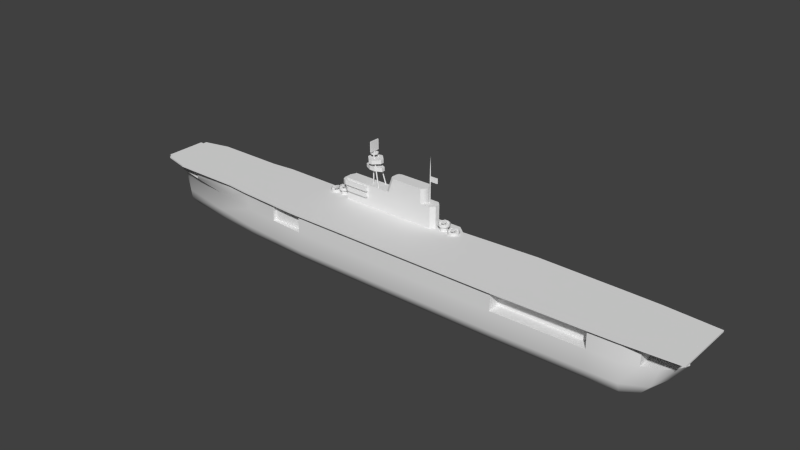 # Source: yorktown.blend  (saved by Blender 2.69.0; exported with 4.5.12 LTS)
import bpy
from mathutils import Matrix  # noqa: F401  (used for matrix-valued properties, if any)

bpy.ops.wm.read_factory_settings(use_empty=True)
scene = bpy.context.scene
scene.name = 'Scene'

# ---- collections
col_collection_1 = bpy.data.collections.new('Collection 1'); scene.collection.children.link(col_collection_1)

# ---- materials (node trees are filled in below, after node groups)
mat_material_texture = bpy.data.materials.new('Material Texture')
mat_material_texture.alpha_threshold = 0.0
mat_material_texture.use_transparent_shadow = False
mat_material_texture.roughness = 0.5
mat_material_texture.line_color = (0.0, 0.0, 0.0, 1.0)

# ---- material node trees

# ---- world
world_world = bpy.data.worlds.new('World'); scene.world = world_world
world_world.color = (0.05088, 0.05088, 0.05088)
world_world.use_sun_shadow = False
world_world.sun_shadow_jitter_overblur = 0.0
world_world.cycles.sampling_method = 'MANUAL'
world_world.cycles.sample_map_resolution = 256

# ---- meshes
me_cube_010 = bpy.data.meshes.new('Cube.010')
me_cube_010.from_pydata([(-110.4, -8.0, 13.8), (-110.4, 8.0, 13.8), (113.0, 10.5, 13.8), (113.0, -10.5, 13.8), (-110.4, -8.0, 15.4), (-110.4, 8.0, 15.4), (113.0, 10.5, 15.4), (113.0, -10.5, 15.4), (-100.0, 10.5, 15.4), (-100.0, 10.5, 13.8), (-100.0, -10.5, 15.4), (-100.0, -10.5, 13.8), (-73.2, 10.5, 15.4), (-73.2, -10.5, 13.8), (-73.2, 10.5, 13.8), (-73.2, -10.5, 15.4), (-64.2, 11.4, 15.4), (-64.2, -11.4, 13.8), (-64.2, 11.4, 13.8), (-64.2, -11.4, 15.4), (-40.1, 12.7, 15.4), (-40.1, -12.7, 13.8), (-40.1, 12.7, 13.8), (-40.1, -12.7, 15.4), (-36.1, 15.6, 15.4), (-36.1, 15.6, 13.8), (-36.1, -12.8, 15.4), (83.0, 12.1, 15.4), (83.0, -12.1, 13.8), (83.0, 12.1, 13.8), (83.0, -12.1, 15.4), (48.0, 12.8, 15.4), (48.0, -12.8, 13.8), (48.0, 12.8, 13.8), (48.0, -12.8, 15.4), (18.2, 12.8, 15.4), (18.2, -12.8, 13.8), (18.2, 12.8, 13.8), (18.2, -12.8, 15.4), (15.1, 15.4, 15.4), (15.1, -12.8, 13.8), (15.1, 15.4, 13.8), (15.1, -12.8, 15.4), (94.4, 11.8, 15.4), (94.4, -11.8, 13.8), (94.4, -11.8, 15.4), (-110.5, 9.493, 14.8), (-110.5, 9.493, 15.4), (-100.1, 11.99, 15.4), (-100.1, 11.99, 14.8), (-73.35, 11.99, 15.4), (-73.35, 11.99, 14.8), (-64.35, 12.89, 15.4), (-64.35, 12.89, 14.8), (-111.9, -8.0, 14.8), (-111.9, 8.0, 14.8), (-111.9, -8.0, 15.4), (-111.9, 8.0, 15.4), (-110.4, -9.499, 14.8), (115.0, -12.0, 14.8), (-110.4, -9.499, 15.4), (115.0, -12.0, 15.4), (-100.0, -12.0, 15.4), (-100.0, -12.0, 14.8), (-73.24, -12.0, 14.8), (-73.24, -12.0, 15.4), (-64.24, -12.9, 14.8), (-64.24, -12.9, 15.4), (-40.14, -14.2, 14.8), (-40.14, -14.2, 15.4), (-36.14, -14.3, 14.8), (-36.14, -14.3, 15.4), (82.96, -13.6, 14.8), (82.96, -13.6, 15.4), (47.96, -14.3, 14.8), (47.96, -14.3, 15.4), (18.16, -14.3, 14.8), (18.16, -14.3, 15.4), (15.06, -14.3, 14.8), (15.06, -14.3, 15.4), (94.36, -13.3, 14.8), (94.36, -13.3, 15.4), (115.0, 12.0, 14.8), (115.0, 12.0, 15.4), (83.04, 13.6, 15.4), (83.04, 13.6, 14.8), (48.04, 14.3, 15.4), (48.04, 14.3, 14.8), (94.44, 13.3, 15.4), (94.44, 13.3, 14.8), (83.0, 8.0, 13.8), (83.0, -8.0, 13.8), (48.0, 8.0, 13.8), (48.0, -8.0, 13.8), (-36.1, 12.8, 13.8), (-36.1, -12.8, 13.8), (0.0, 12.8, 13.8), (-95.0, -9.0, 13.8), (-95.0, 9.0, 13.8), (-50.0, -11.85, 13.8), (-50.0, 11.85, 13.8), (94.4, 11.8, 13.8), (100.0, 9.6, 13.8), (100.0, -9.6, 13.8), (-106.3, 0.0, 13.8), (-106.3, -5.0, 13.8), (-106.3, 5.0, 13.8), (-95.0, 5.0, 13.8), (-95.0, -5.0, 13.8), (-36.1, 10.5, 13.8), (-36.1, -10.5, 13.8), (100.0, 0.0, 13.8), (-50.0, 10.5, 13.8), (-50.0, -10.5, 13.8), (0.0, 15.45, 15.4), (0.0, 15.45, 13.8), (0.0, -12.8, 15.4), (0.0, -14.3, 14.8), (0.0, -14.3, 15.4), (0.0, -12.8, 13.8)], [], [(1, 0, 54, 55), (38, 42, 79, 77), (10, 8, 5, 4), (18, 14, 51, 53), (116, 26, 71, 118), (15, 12, 8, 10), (4, 5, 57, 56), (34, 38, 77, 75), (19, 16, 12, 15), (0, 4, 56, 54), (23, 20, 16, 19), (52, 20, 22, 53), (26, 24, 20, 23), (20, 24, 25, 22), (36, 32, 74, 76), (116, 114, 24, 26), (26, 23, 69, 71), (45, 43, 27, 30), (10, 4, 60, 62), (30, 27, 31, 34), (28, 44, 80, 72), (27, 43, 88, 84), (34, 31, 35, 38), (39, 35, 37, 41), (68, 66, 99), (38, 35, 39, 42), (114, 39, 41, 115), (45, 30, 73, 81), (7, 6, 43, 45), (47, 48, 49, 46), (48, 50, 51, 49), (50, 52, 53, 51), (16, 20, 52), (12, 16, 52, 50), (14, 9, 49, 51), (8, 12, 50, 48), (5, 8, 48, 47), (9, 1, 46, 49), (1, 5, 47, 46), (22, 100, 53), (5, 1, 55, 57), (56, 57, 55, 54), (62, 60, 58, 63), (65, 62, 63, 64), (67, 65, 64, 66), (69, 67, 66, 68), (71, 69, 68, 70), (118, 71, 70, 117), (81, 73, 72, 80), (73, 75, 74, 72), (75, 77, 76, 74), (77, 79, 78, 76), (61, 81, 80, 59), (0, 11, 63, 58), (40, 36, 76, 78), (30, 34, 75, 73), (32, 28, 72, 74), (4, 0, 58, 60), (44, 3, 59, 80), (15, 10, 62, 65), (11, 13, 64, 63), (19, 15, 65, 67), (13, 17, 66, 64), (7, 45, 81, 61), (23, 19, 67, 69), (88, 83, 82, 89), (86, 84, 85, 87), (35, 86, 87, 37), (84, 88, 89, 85), (35, 31, 86), (29, 33, 87, 85), (31, 27, 84, 86), (43, 6, 83, 88), (33, 37, 87), (83, 61, 59, 82), (6, 7, 61, 83), (11, 108, 97), (107, 9, 98), (100, 18, 53), (112, 100, 109), (100, 22, 109), (109, 22, 94), (22, 25, 94), (94, 25, 96), (115, 41, 96), (37, 96, 41), (102, 101, 2), (95, 21, 110), (111, 102, 2), (3, 111, 2), (111, 3, 103), (59, 3, 2, 82), (21, 68, 99), (21, 95, 70, 68), (101, 29, 85, 89), (119, 40, 78, 117), (2, 101, 89, 82), (14, 98, 9), (13, 11, 97), (29, 90, 92, 33), (44, 103, 3), (28, 32, 93, 91), (21, 99, 110), (99, 113, 110), (11, 105, 108), (9, 107, 106), (1, 9, 106), (0, 105, 11), (106, 104, 1), (1, 104, 0), (105, 0, 104), (99, 66, 17), (42, 116, 118, 79), (42, 39, 114, 116), (24, 114, 115, 25), (79, 118, 117, 78), (95, 119, 117, 70), (25, 115, 96)])
_uv = me_cube_010.uv_layers.new(name='UVMap')
_uv.uv.foreach_set('vector', [0.05422, 0.1908, 0.05422, 0.1908, 0.04816, 0.1948, 0.04816, 0.1948, 0.5733, 0.1972, 0.5607, 0.1972, 0.5606, 0.1972, 0.5731, 0.1972, 0.1843, 0.7824, 0.1843, 0.952, 0.1004, 0.9318, 0.1004, 0.8026, 0.2407, 0.1908, 0.2044, 0.1908, 0.2038, 0.1948, 0.2401, 0.1948, 0.4998, 0.1972, 0.3541, 0.1972, 0.3539, 0.1972, 0.4998, 0.1972, 0.4006, 0.7824, 0.4006, 0.952, 0.1843, 0.952, 0.1843, 0.7824, 0.05422, 0.1972, 0.05422, 0.1972, 0.04816, 0.1972, 0.04816, 0.1972, 0.6935, 0.1972, 0.5733, 0.1972, 0.5731, 0.1972, 0.6934, 0.1972, 0.4733, 0.7752, 0.4733, 0.9592, 0.4006, 0.952, 0.4006, 0.7824, 0.05422, 0.1908, 0.05422, 0.1972, 0.04816, 0.1972, 0.04816, 0.1948, 0.6678, 0.7647, 0.6678, 0.9697, 0.4733, 0.9592, 0.4733, 0.7752, 0.2401, 0.1972, 0.338, 0.1972, 0.338, 0.1908, 0.2401, 0.1948, 0.7001, 0.7639, 0.7001, 0.9931, 0.6678, 0.9697, 0.6678, 0.7647, 0.338, 0.1972, 0.3541, 0.1972, 0.3541, 0.1908, 0.338, 0.1908, 0.5733, 0.1908, 0.6935, 0.1908, 0.6934, 0.1948, 0.5731, 0.1948, 0.9915, 0.7639, 0.9915, 0.9919, 0.7001, 0.9931, 0.7001, 0.7639, 0.3541, 0.1972, 0.338, 0.1972, 0.3378, 0.1972, 0.3539, 0.1972, 0.8397, 0.5223, 0.8397, 0.7128, 0.7477, 0.7152, 0.7477, 0.5199, 0.09619, 0.1972, 0.05422, 0.1972, 0.05405, 0.1972, 0.09602, 0.1972, 0.7477, 0.5199, 0.7477, 0.7152, 0.4652, 0.7209, 0.4652, 0.5142, 0.8348, 0.1908, 0.8808, 0.1908, 0.8806, 0.1948, 0.8346, 0.1948, 0.8348, 0.1972, 0.8808, 0.1972, 0.881, 0.1972, 0.835, 0.1972, 0.4652, 0.5142, 0.4652, 0.7209, 0.2246, 0.7209, 0.2246, 0.5142, 0.5607, 0.1972, 0.5733, 0.1972, 0.5733, 0.1908, 0.5607, 0.1908, 0.3378, 0.1948, 0.2405, 0.1948, 0.298, 0.1908, 0.2246, 0.5142, 0.2246, 0.7209, 0.1996, 0.7419, 0.1996, 0.5142, 0.4998, 0.1972, 0.5607, 0.1972, 0.5607, 0.1908, 0.4998, 0.1908, 0.8808, 0.1972, 0.8348, 0.1972, 0.8346, 0.1972, 0.8806, 0.1972, 0.9899, 0.5328, 0.9899, 0.7023, 0.8397, 0.7128, 0.8397, 0.5223, 0.05363, 0.1972, 0.0956, 0.1972, 0.0956, 0.1948, 0.05363, 0.1948, 0.0956, 0.1972, 0.2038, 0.1972, 0.2038, 0.1948, 0.0956, 0.1948, 0.2038, 0.1972, 0.2401, 0.1972, 0.2401, 0.1948, 0.2038, 0.1948, 0.2407, 0.1972, 0.338, 0.1972, 0.2401, 0.1972, 0.2044, 0.1972, 0.2407, 0.1972, 0.2401, 0.1972, 0.2038, 0.1972, 0.2044, 0.1908, 0.09619, 0.1908, 0.0956, 0.1948, 0.2038, 0.1948, 0.09619, 0.1972, 0.2044, 0.1972, 0.2038, 0.1972, 0.0956, 0.1972, 0.05422, 0.1972, 0.09619, 0.1972, 0.0956, 0.1972, 0.05363, 0.1972, 0.09619, 0.1908, 0.05422, 0.1908, 0.05363, 0.1948, 0.0956, 0.1948, 0.05422, 0.1908, 0.05422, 0.1972, 0.05363, 0.1972, 0.05363, 0.1948, 0.338, 0.1908, 0.298, 0.1908, 0.2401, 0.1948, 0.05422, 0.1972, 0.05422, 0.1908, 0.04816, 0.1948, 0.04816, 0.1972, 0.04816, 0.1972, 0.04816, 0.1972, 0.04816, 0.1948, 0.04816, 0.1948, 0.09602, 0.1972, 0.05405, 0.1972, 0.05405, 0.1948, 0.09602, 0.1948, 0.2042, 0.1972, 0.09602, 0.1972, 0.09602, 0.1948, 0.2042, 0.1948, 0.2405, 0.1972, 0.2042, 0.1972, 0.2042, 0.1948, 0.2405, 0.1948, 0.3378, 0.1972, 0.2405, 0.1972, 0.2405, 0.1948, 0.3378, 0.1948, 0.3539, 0.1972, 0.3378, 0.1972, 0.3378, 0.1948, 0.3539, 0.1948, 0.4998, 0.1972, 0.3539, 0.1972, 0.3539, 0.1948, 0.4998, 0.1948, 0.8806, 0.1972, 0.8346, 0.1972, 0.8346, 0.1948, 0.8806, 0.1948, 0.8346, 0.1972, 0.6934, 0.1972, 0.6934, 0.1948, 0.8346, 0.1948, 0.6934, 0.1972, 0.5731, 0.1972, 0.5731, 0.1948, 0.6934, 0.1948, 0.5731, 0.1972, 0.5606, 0.1972, 0.5606, 0.1948, 0.5731, 0.1948, 0.9639, 0.1972, 0.8806, 0.1972, 0.8806, 0.1948, 0.9639, 0.1948, 0.05422, 0.1908, 0.09619, 0.1908, 0.09602, 0.1948, 0.05405, 0.1948, 0.5607, 0.1908, 0.5733, 0.1908, 0.5731, 0.1948, 0.5606, 0.1948, 0.8348, 0.1972, 0.6935, 0.1972, 0.6934, 0.1972, 0.8346, 0.1972, 0.6935, 0.1908, 0.8348, 0.1908, 0.8346, 0.1948, 0.6934, 0.1948, 0.05422, 0.1972, 0.05422, 0.1908, 0.05405, 0.1948, 0.05405, 0.1972, 0.8808, 0.1908, 0.9559, 0.1908, 0.9639, 0.1948, 0.8806, 0.1948, 0.2044, 0.1972, 0.09619, 0.1972, 0.09602, 0.1972, 0.2042, 0.1972, 0.09619, 0.1908, 0.2044, 0.1908, 0.2042, 0.1948, 0.09602, 0.1948, 0.2407, 0.1972, 0.2044, 0.1972, 0.2042, 0.1972, 0.2405, 0.1972, 0.2044, 0.1908, 0.2407, 0.1908, 0.2405, 0.1948, 0.2042, 0.1948, 0.9559, 0.1972, 0.8808, 0.1972, 0.8806, 0.1972, 0.9639, 0.1972, 0.338, 0.1972, 0.2407, 0.1972, 0.2405, 0.1972, 0.3378, 0.1972, 0.881, 0.1972, 0.9639, 0.1972, 0.9639, 0.1948, 0.881, 0.1948, 0.6937, 0.1972, 0.835, 0.1972, 0.835, 0.1948, 0.6937, 0.1948, 0.5733, 0.1972, 0.6937, 0.1972, 0.6937, 0.1948, 0.5733, 0.1908, 0.835, 0.1972, 0.881, 0.1972, 0.881, 0.1948, 0.835, 0.1948, 0.5733, 0.1972, 0.6935, 0.1972, 0.6937, 0.1972, 0.8348, 0.1908, 0.6935, 0.1908, 0.6937, 0.1948, 0.835, 0.1948, 0.6935, 0.1972, 0.8348, 0.1972, 0.835, 0.1972, 0.6937, 0.1972, 0.8808, 0.1972, 0.9559, 0.1972, 0.9639, 0.1972, 0.881, 0.1972, 0.6935, 0.1908, 0.5733, 0.1908, 0.6937, 0.1948, 0.9639, 0.1972, 0.9639, 0.1972, 0.9639, 0.1948, 0.9639, 0.1948, 0.9559, 0.1972, 0.9559, 0.1972, 0.9639, 0.1972, 0.9639, 0.1972, 0.09619, 0.2439, 0.1164, 0.2439, 0.1164, 0.2439, 0.1164, 0.2439, 0.09619, 0.2439, 0.1164, 0.2439, 0.298, 0.1908, 0.2407, 0.1908, 0.2401, 0.1948, 0.298, 0.2439, 0.298, 0.2439, 0.3541, 0.2439, 0.298, 0.2439, 0.338, 0.2439, 0.3541, 0.2439, 0.3541, 0.2439, 0.338, 0.2439, 0.3541, 0.2439, 0.338, 0.2439, 0.3541, 0.2439, 0.3541, 0.2439, 0.3541, 0.2439, 0.3541, 0.2439, 0.4998, 0.2439, 0.4998, 0.2439, 0.5607, 0.2439, 0.4998, 0.2439, 0.5733, 0.2439, 0.4998, 0.2439, 0.5607, 0.2439, 0.9034, 0.2439, 0.8808, 0.2439, 0.9559, 0.2439, 0.3541, 0.2439, 0.338, 0.2439, 0.3541, 0.2439, 0.9034, 0.2439, 0.9034, 0.2439, 0.9559, 0.2439, 0.9559, 0.2439, 0.9034, 0.2439, 0.9559, 0.2439, 0.9034, 0.2439, 0.9559, 0.2439, 0.9034, 0.2439, 0.9639, 0.1948, 0.9559, 0.1908, 0.9559, 0.1908, 0.9639, 0.1948, 0.338, 0.1908, 0.3378, 0.1948, 0.298, 0.1908, 0.338, 0.1908, 0.3541, 0.1908, 0.3539, 0.1948, 0.3378, 0.1948, 0.8808, 0.1908, 0.8348, 0.1908, 0.835, 0.1948, 0.881, 0.1948, 0.4998, 0.1908, 0.5607, 0.1908, 0.5606, 0.1948, 0.4998, 0.1948, 0.9559, 0.1908, 0.8808, 0.1908, 0.881, 0.1948, 0.9639, 0.1948, 0.2044, 0.2439, 0.1164, 0.2439, 0.09619, 0.2439, 0.2044, 0.2439, 0.09619, 0.2439, 0.1164, 0.2439, 0.8348, 0.2439, 0.8348, 0.2439, 0.6935, 0.2439, 0.6935, 0.2439, 0.8808, 0.2439, 0.9034, 0.2439, 0.9559, 0.2439, 0.8348, 0.2439, 0.6935, 0.2439, 0.6935, 0.2439, 0.8348, 0.2439, 0.338, 0.2439, 0.298, 0.2439, 0.3541, 0.2439, 0.298, 0.2439, 0.298, 0.2439, 0.3541, 0.2439, 0.09619, 0.2439, 0.07076, 0.2439, 0.1164, 0.2439, 0.09619, 0.2439, 0.1164, 0.2439, 0.07076, 0.2439, 0.05422, 0.2439, 0.09619, 0.2439, 0.07076, 0.2439, 0.05422, 0.2439, 0.07076, 0.2439, 0.09619, 0.2439, 0.07076, 0.2439, 0.07076, 0.2439, 0.05422, 0.2439, 0.05422, 0.2439, 0.07076, 0.2439, 0.05422, 0.2439, 0.07076, 0.2439, 0.05422, 0.2439, 0.07076, 0.2439, 0.298, 0.1908, 0.2405, 0.1948, 0.2407, 0.1908, 0.5607, 0.1972, 0.4998, 0.1972, 0.4998, 0.1972, 0.5606, 0.1972, 0.1996, 0.5142, 0.1996, 0.7419, 0.07774, 0.7423, 0.07774, 0.5142, 0.3541, 0.1972, 0.4998, 0.1972, 0.4998, 0.1908, 0.3541, 0.1908, 0.5606, 0.1972, 0.4998, 0.1972, 0.4998, 0.1948, 0.5606, 0.1948, 0.3541, 0.1908, 0.4998, 0.1908, 0.4998, 0.1948, 0.3539, 0.1948, 0.3541, 0.2439, 0.4998, 0.2439, 0.4998, 0.2439])
me_cube_010.materials.append(mat_material_texture)
me_cube_010.use_remesh_preserve_volume = False
me_cube_010.use_remesh_preserve_attributes = False
me_cube_010.use_mirror_vertex_groups = False
me_cube_010.update()
me_cube_009 = bpy.data.meshes.new('Cube.009')
me_cube_009.from_pydata([(-20.0, 10.25, 23.8), (-20.0, 10.25, 35.5), (-19.78, 10.12, 23.8), (-19.78, 10.12, 35.5), (-19.78, 9.875, 23.8), (-19.78, 9.875, 35.5), (-20.0, 9.75, 23.8), (-20.0, 9.75, 35.5), (-20.22, 9.875, 23.8), (-20.22, 9.875, 35.5), (-20.22, 10.12, 23.8), (-20.22, 10.12, 35.5), (-30.6, 7.5, 15.4), (-30.6, 12.5, 15.4), (-30.6, 7.5, 19.0), (-30.6, 12.5, 19.0), (-20.7, 12.5, 19.0), (-20.7, 12.5, 15.4), (-20.7, 7.5, 19.0), (-20.7, 7.5, 15.4), (-30.6, 7.5, 20.5), (-30.6, 12.5, 20.5), (-20.7, 12.5, 20.5), (-20.7, 7.5, 20.5), (-30.6, 7.5, 21.3), (-30.6, 12.5, 21.3), (-20.7, 12.5, 21.3), (-20.7, 7.5, 21.3), (-30.6, 7.5, 23.0), (-30.6, 12.5, 23.0), (-20.7, 12.5, 23.0), (-20.7, 7.5, 23.0), (-30.6, 7.5, 23.8), (-30.6, 12.5, 23.8), (-20.7, 12.5, 23.8), (-20.7, 7.5, 23.8), (-12.4, 12.5, 15.4), (-12.4, 7.5, 15.4), (-12.4, 12.5, 23.0), (-12.4, 7.5, 23.0), (-20.7, 13.5, 23.0), (4.9, 12.5, 15.4), (4.9, 7.5, 15.4), (4.9, 12.5, 23.0), (4.9, 7.5, 23.0), (-20.7, 13.5, 21.3), (-20.7, 13.5, 20.5), (-20.7, 13.5, 19.0), (-12.4, 11.04, 23.8), (-10.86, 12.5, 23.8), (-20.7, 6.5, 20.5), (-12.4, 12.5, 23.8), (-11.91, 12.07, 23.8), (-10.86, 7.5, 23.8), (-12.4, 8.955, 23.8), (-12.4, 7.5, 23.8), (-11.91, 7.926, 23.8), (3.445, 12.5, 23.8), (4.9, 11.04, 23.8), (4.9, 12.5, 23.8), (-20.7, 6.5, 19.0), (4.474, 12.07, 23.8), (4.9, 8.955, 23.8), (3.445, 7.5, 23.8), (4.9, 7.5, 23.8), (4.474, 7.926, 23.8), (-8.858, 12.5, 29.5), (-10.4, 11.04, 29.5), (-9.948, 12.07, 29.5), (-10.4, 8.955, 29.5), (-8.858, 7.5, 29.5), (-9.948, 7.926, 29.5), (4.9, 11.04, 29.5), (3.445, 12.5, 29.5), (4.474, 12.07, 29.5), (3.445, 7.5, 29.5), (4.9, 8.955, 29.5), (4.474, 7.926, 29.5), (-20.7, 6.5, 21.3), (-20.7, 6.5, 23.0), (-30.6, 13.5, 23.0), (-32.6, 11.5, 23.0), (-32.01, 12.91, 23.0), (-32.6, 11.5, 21.3), (-30.6, 13.5, 21.3), (-32.01, 12.91, 21.3), (-30.6, 6.5, 21.3), (-32.6, 8.5, 21.3), (-32.01, 7.086, 21.3), (-32.6, 8.5, 23.0), (-30.6, 6.5, 23.0), (-32.01, 7.086, 23.0), (-29.6, 13.5, 20.5), (-31.6, 11.5, 20.5), (-31.01, 12.91, 20.5), (-31.6, 11.5, 19.0), (-29.6, 13.5, 19.0), (-31.01, 12.91, 19.0), (-31.6, 8.5, 20.5), (-29.6, 6.5, 20.5), (-31.01, 7.086, 20.5), (-29.6, 6.5, 19.0), (-31.6, 8.5, 19.0), (-31.01, 7.086, 19.0), (7.6, 12.5, 15.4), (9.1, 11.0, 15.4), (9.1, 9.0, 15.4), (7.6, 7.5, 15.4), (9.1, 11.0, 23.0), (7.6, 12.5, 23.0), (9.1, 9.0, 23.0), (7.6, 7.5, 23.0), (9.1, 11.0, 23.8), (7.6, 12.5, 23.8), (7.6, 7.5, 23.8), (9.1, 9.0, 23.8), (-12.4, 11.04, 23.8), (-10.86, 12.5, 23.8), (-11.91, 12.07, 23.8), (-10.86, 7.5, 23.8), (-12.4, 8.955, 23.8), (-11.91, 7.926, 23.8), (3.445, 12.5, 23.8), (4.9, 11.04, 23.8), (4.474, 12.07, 23.8), (4.9, 8.955, 23.8), (3.445, 7.5, 23.8), (4.474, 7.926, 23.8), (-8.858, 12.5, 29.5), (-10.4, 11.04, 29.5), (-9.948, 12.07, 29.5), (-10.4, 8.955, 29.5), (-8.858, 7.5, 29.5), (-9.948, 7.926, 29.5), (4.9, 11.04, 29.5), (3.445, 12.5, 29.5), (4.474, 12.07, 29.5), (3.445, 7.5, 29.5), (4.9, 8.955, 29.5), (4.474, 7.926, 29.5), (-30.6, 8.333, 23.0), (-30.6, 9.167, 23.0), (-30.6, 10.0, 23.0), (-30.6, 10.83, 23.0), (-30.6, 11.67, 23.0), (-30.6, 8.333, 23.8), (-30.6, 9.167, 23.8), (-30.6, 10.0, 23.8), (-30.6, 10.83, 23.8), (-30.6, 11.67, 23.8), (-30.6, 8.233, 23.1), (-30.6, 7.6, 23.1), (-30.6, 7.6, 23.7), (-30.6, 8.233, 23.7), (-30.6, 12.4, 23.1), (-30.6, 11.77, 23.1), (-30.6, 11.77, 23.7), (-30.6, 12.4, 23.7), (-30.6, 11.57, 23.1), (-30.6, 10.93, 23.1), (-30.6, 10.93, 23.7), (-30.6, 11.57, 23.7), (-30.6, 10.73, 23.1), (-30.6, 10.1, 23.1), (-30.6, 10.1, 23.7), (-30.6, 10.73, 23.7), (-30.6, 9.9, 23.1), (-30.6, 9.267, 23.1), (-30.6, 9.267, 23.7), (-30.6, 9.9, 23.7), (-30.6, 9.067, 23.1), (-30.6, 8.433, 23.1), (-30.6, 8.433, 23.7), (-30.6, 9.067, 23.7), (-28.12, 12.5, 23.0), (-28.12, 12.5, 23.8), (-28.12, 7.5, 23.0), (-28.12, 7.5, 23.8), (-28.95, 7.5, 23.0), (-29.78, 7.5, 23.0), (-28.95, 7.5, 23.8), (-29.78, 7.5, 23.8), (-28.95, 12.5, 23.0), (-29.78, 12.5, 23.0), (-28.95, 12.5, 23.8), (-29.78, 12.5, 23.8), (-29.88, 12.5, 23.1), (-30.5, 12.5, 23.1), (-30.5, 12.5, 23.7), (-29.88, 12.5, 23.7), (-28.85, 7.5, 23.1), (-28.23, 7.5, 23.1), (-28.23, 7.5, 23.7), (-28.85, 7.5, 23.7), (-30.5, 7.5, 23.1), (-29.88, 7.5, 23.1), (-29.88, 7.5, 23.7), (-30.5, 7.5, 23.7), (-29.68, 7.5, 23.1), (-29.05, 7.5, 23.1), (-29.05, 7.5, 23.7), (-29.68, 7.5, 23.7), (-28.23, 12.5, 23.1), (-28.85, 12.5, 23.1), (-28.85, 12.5, 23.7), (-28.23, 12.5, 23.7), (-29.05, 12.5, 23.1), (-29.68, 12.5, 23.1), (-29.68, 12.5, 23.7), (-29.05, 12.5, 23.7), (-30.6, 13.5, 23.0), (-32.6, 11.5, 23.0), (-32.01, 12.91, 23.0), (-32.6, 11.5, 21.3), (-30.6, 13.5, 21.3), (-32.01, 12.91, 21.3), (-30.6, 6.5, 21.3), (-32.6, 8.5, 21.3), (-32.01, 7.086, 21.3), (-32.6, 8.5, 23.0), (-30.6, 6.5, 23.0), (-32.01, 7.086, 23.0), (-29.6, 13.5, 20.5), (-31.6, 11.5, 20.5), (-31.01, 12.91, 20.5), (-31.6, 11.5, 19.0), (-29.6, 13.5, 19.0), (-31.01, 12.91, 19.0), (-31.6, 8.5, 20.5), (-29.6, 6.5, 20.5), (-31.01, 7.086, 20.5), (-29.6, 6.5, 19.0), (-31.6, 8.5, 19.0), (-31.01, 7.086, 19.0), (-16.0, 8.25, 23.8), (-19.0, 9.25, 35.5), (-15.78, 8.125, 23.8), (-18.78, 9.125, 35.5), (-15.78, 7.875, 23.8), (-18.78, 8.875, 35.5), (-16.0, 7.75, 23.8), (-19.0, 8.75, 35.5), (-16.22, 7.875, 23.8), (-19.22, 8.875, 35.5), (-16.22, 8.125, 23.8), (-19.22, 9.125, 35.5), (-19.22, 11.12, 35.5), (-16.22, 12.12, 23.8), (-19.22, 10.88, 35.5), (-16.22, 11.88, 23.8), (-19.0, 10.75, 35.5), (-16.0, 11.75, 23.8), (-18.78, 10.88, 35.5), (-15.78, 11.88, 23.8), (-18.78, 11.12, 35.5), (-15.78, 12.12, 23.8), (-19.0, 11.25, 35.5), (-16.0, 12.25, 23.8), (-20.0, 10.25, 29.65), (-19.78, 10.12, 29.65), (-19.78, 9.875, 29.65), (-20.0, 9.75, 29.65), (-20.22, 9.875, 29.65), (-20.22, 10.12, 29.65), (-17.5, 8.75, 29.65), (-17.28, 8.625, 29.65), (-17.28, 8.375, 29.65), (-17.5, 8.25, 29.65), (-17.72, 8.375, 29.65), (-17.72, 8.625, 29.65), (-17.72, 11.62, 29.65), (-17.72, 11.38, 29.65), (-17.5, 11.25, 29.65), (-17.28, 11.38, 29.65), (-17.28, 11.62, 29.65), (-17.5, 11.75, 29.65), (-20.0, 10.25, 32.58), (-19.78, 10.12, 32.58), (-19.78, 9.875, 32.58), (-20.0, 9.75, 32.58), (-20.22, 9.875, 32.58), (-20.22, 10.12, 32.58), (-18.25, 9.0, 32.58), (-18.03, 8.875, 32.58), (-18.03, 8.625, 32.58), (-18.25, 8.5, 32.58), (-18.47, 8.625, 32.58), (-18.47, 8.875, 32.58), (-18.25, 11.5, 32.58), (-18.47, 11.38, 32.58), (-18.47, 11.12, 32.58), (-18.25, 11.0, 32.58), (-18.03, 11.12, 32.58), (-18.03, 11.38, 32.58), (-17.88, 8.875, 31.11), (-17.66, 8.75, 31.11), (-17.66, 8.5, 31.11), (-17.88, 8.375, 31.11), (-18.09, 8.5, 31.11), (-18.09, 8.75, 31.11), (-20.0, 10.25, 31.11), (-19.78, 10.12, 31.11), (-19.78, 9.875, 31.11), (-20.0, 9.75, 31.11), (-20.22, 9.875, 31.11), (-20.22, 10.12, 31.11), (-17.88, 11.62, 31.11), (-18.09, 11.5, 31.11), (-18.09, 11.25, 31.11), (-17.88, 11.12, 31.11), (-17.66, 11.25, 31.11), (-17.66, 11.5, 31.11), (-20.0, 10.25, 34.04), (-19.78, 10.12, 34.04), (-19.78, 9.875, 34.04), (-20.0, 9.75, 34.04), (-20.22, 9.875, 34.04), (-20.22, 10.12, 34.04), (-18.62, 9.125, 34.04), (-18.41, 9.0, 34.04), (-18.41, 8.75, 34.04), (-18.62, 8.625, 34.04), (-18.84, 8.75, 34.04), (-18.84, 9.0, 34.04), (-18.62, 11.38, 34.04), (-18.84, 11.25, 34.04), (-18.84, 11.0, 34.04), (-18.62, 10.88, 34.04), (-18.41, 11.0, 34.04), (-18.41, 11.25, 34.04), (-20.1, 8.1, 29.65), (-22.6, 9.3, 29.65), (-22.6, 10.7, 29.65), (-20.1, 11.9, 29.65), (-22.6, 9.3, 31.11), (-20.1, 8.1, 31.11), (-20.1, 11.9, 31.11), (-22.6, 10.7, 31.11), (-17.9, 11.9, 29.65), (-15.4, 10.7, 29.65), (-15.4, 9.3, 29.65), (-17.9, 8.1, 29.65), (-15.4, 10.7, 31.11), (-17.9, 11.9, 31.11), (-17.9, 8.1, 31.11), (-15.4, 9.3, 31.11), (-18.2, 13.0, 32.58), (-15.9, 10.7, 32.58), (-15.9, 9.3, 32.58), (-18.2, 7.0, 32.58), (-15.9, 10.7, 34.04), (-18.2, 13.0, 34.04), (-18.2, 7.0, 34.04), (-15.9, 9.3, 34.04), (-19.6, 7.0, 32.58), (-21.9, 9.3, 32.58), (-21.9, 10.7, 32.58), (-19.6, 13.0, 32.58), (-21.9, 9.3, 34.04), (-19.6, 7.0, 34.04), (-19.6, 13.0, 34.04), (-21.9, 10.7, 34.04), (-19.53, 11.5, 35.5), (-19.53, 11.5, 36.0), (-18.47, 11.06, 35.5), (-18.47, 11.06, 36.0), (-18.03, 10.0, 35.5), (-18.03, 10.0, 36.0), (-18.47, 8.939, 35.5), (-18.47, 8.939, 36.0), (-19.53, 8.5, 35.5), (-19.53, 8.5, 36.0), (-20.59, 8.939, 35.5), (-20.59, 8.939, 36.0), (-21.03, 10.0, 35.5), (-21.03, 10.0, 36.0), (-20.59, 11.06, 35.5), (-20.59, 11.06, 36.0), (-19.53, 10.26, 36.0), (-19.53, 10.26, 36.5), (-19.31, 10.13, 36.0), (-19.31, 10.13, 36.5), (-19.31, 9.873, 36.0), (-19.31, 9.873, 36.5), (-19.53, 9.745, 36.0), (-19.53, 9.745, 36.5), (-19.75, 9.873, 36.0), (-19.75, 9.873, 36.5), (-19.75, 10.13, 36.0), (-19.75, 10.13, 36.5), (-19.78, 8.0, 36.5), (-19.78, 12.0, 36.5), (-19.28, 12.0, 36.5), (-19.28, 8.0, 36.5), (-19.78, 8.0, 40.5), (-19.78, 12.0, 40.5), (-19.28, 12.0, 40.5), (-19.28, 8.0, 40.5), (5.75, 10.0, 41.5), (5.75, 10.2, 23.8), (5.75, 10.2, 34.0), (5.923, 10.1, 23.8), (5.923, 10.1, 34.0), (5.923, 9.9, 23.8), (5.923, 9.9, 34.0), (5.75, 9.8, 23.8), (5.75, 9.8, 34.0), (5.577, 9.9, 23.8), (5.577, 9.9, 34.0), (5.577, 10.1, 23.8), (5.577, 10.1, 34.0), (5.923, 9.9, 32.0), (5.923, 10.1, 32.0), (8.923, 10.1, 32.0), (8.923, 9.9, 32.0), (5.923, 9.9, 34.0), (5.923, 10.1, 34.0), (8.923, 10.1, 34.0), (8.923, 9.9, 34.0), (-38.3, 12.2, 15.4), (-38.3, 12.2, 16.4), (-36.74, 11.56, 15.4), (-36.74, 11.56, 16.4), (-36.1, 10.0, 15.4), (-36.1, 10.0, 16.4), (-36.74, 8.444, 15.4), (-36.74, 8.444, 16.4), (-38.3, 7.8, 15.4), (-38.3, 7.8, 16.4), (-39.86, 8.444, 15.4), (-39.86, 8.444, 16.4), (-40.5, 10.0, 15.4), (-40.5, 10.0, 16.4), (-39.86, 11.56, 15.4), (-39.86, 11.56, 16.4), (-34.2, 12.2, 17.2), (-34.2, 12.2, 18.2), (-32.64, 11.56, 17.2), (-32.64, 11.56, 18.2), (-32.0, 10.0, 17.2), (-32.0, 10.0, 18.2), (-32.64, 8.444, 17.2), (-32.64, 8.444, 18.2), (-34.2, 7.8, 17.2), (-34.2, 7.8, 18.2), (-35.76, 8.444, 17.2), (-35.76, 8.444, 18.2), (-36.4, 10.0, 17.2), (-36.4, 10.0, 18.2), (-35.76, 11.56, 17.2), (-35.76, 11.56, 18.2), (-34.2, 12.2, 17.2), (-32.64, 11.56, 17.2), (-32.0, 10.0, 17.2), (-32.64, 8.444, 17.2), (-34.2, 7.8, 17.2), (-35.76, 8.444, 17.2), (-36.4, 10.0, 17.2), (-35.76, 11.56, 17.2), (-34.2, 11.5, 15.4), (-34.2, 11.5, 17.2), (-33.14, 11.06, 15.4), (-33.14, 11.06, 17.2), (-32.7, 10.0, 15.4), (-32.7, 10.0, 17.2), (-33.14, 8.939, 15.4), (-33.14, 8.939, 17.2), (-34.2, 8.5, 15.4), (-34.2, 8.5, 17.2), (-35.26, 8.939, 15.4), (-35.26, 8.939, 17.2), (-35.7, 10.0, 15.4), (-35.7, 10.0, 17.2), (-35.26, 11.06, 15.4), (-35.26, 11.06, 17.2), (-34.45, 9.75, 17.2), (-34.45, 10.25, 17.2), (-33.95, 10.25, 17.2), (-33.95, 9.75, 17.2), (-34.45, 9.75, 18.2), (-34.45, 10.25, 18.2), (-33.95, 10.25, 18.2), (-33.95, 9.75, 18.2), (-34.7, 9.0, 18.2), (-34.7, 11.0, 18.2), (-33.7, 11.0, 18.2), (-33.7, 9.0, 18.2), (-34.45, 9.0, 18.95), (-34.45, 11.0, 18.95), (-33.7, 11.0, 18.95), (-33.7, 9.0, 18.95), (-36.0, 9.55, 18.58), (-34.52, 9.6, 18.58), (-34.52, 10.6, 18.58), (-36.0, 10.55, 18.58), (-34.52, 10.45, 18.66), (-36.0, 10.48, 18.62), (-34.52, 10.45, 18.49), (-36.0, 10.48, 18.53), (-34.52, 9.45, 18.66), (-36.0, 9.475, 18.62), (-34.52, 9.45, 18.49), (-36.0, 9.475, 18.53), (-38.55, 9.75, 15.4), (-38.55, 10.25, 15.4), (-38.05, 10.25, 15.4), (-38.05, 9.75, 15.4), (-38.55, 9.75, 16.4), (-38.55, 10.25, 16.4), (-38.05, 10.25, 16.4), (-38.05, 9.75, 16.4), (-38.8, 9.0, 16.4), (-38.8, 11.0, 16.4), (-37.8, 11.0, 16.4), (-37.8, 9.0, 16.4), (-38.55, 9.0, 17.15), (-38.55, 11.0, 17.15), (-37.8, 11.0, 17.15), (-37.8, 9.0, 17.15), (-40.1, 9.55, 16.78), (-38.62, 9.6, 16.78), (-38.62, 10.6, 16.78), (-40.1, 10.55, 16.78), (-38.62, 10.45, 16.86), (-40.1, 10.48, 16.82), (-38.62, 10.45, 16.69), (-40.1, 10.48, 16.73), (-38.62, 9.45, 16.86), (-40.1, 9.475, 16.82), (-38.62, 9.45, 16.69), (-40.1, 9.475, 16.73), (16.24, 7.8, 15.4), (16.24, 7.8, 16.4), (14.69, 8.444, 15.4), (14.69, 8.444, 16.4), (14.04, 10.0, 15.4), (14.04, 10.0, 16.4), (14.69, 11.56, 15.4), (14.69, 11.56, 16.4), (16.24, 12.2, 15.4), (16.24, 12.2, 16.4), (17.8, 11.56, 15.4), (17.8, 11.56, 16.4), (18.44, 10.0, 15.4), (18.44, 10.0, 16.4), (17.8, 8.444, 15.4), (17.8, 8.444, 16.4), (12.14, 7.8, 17.2), (12.14, 7.8, 18.2), (10.59, 8.444, 17.2), (10.59, 8.444, 18.2), (9.942, 10.0, 17.2), (9.942, 10.0, 18.2), (10.59, 11.56, 17.2), (10.59, 11.56, 18.2), (12.14, 12.2, 17.2), (12.14, 12.2, 18.2), (13.7, 11.56, 17.2), (13.7, 11.56, 18.2), (14.34, 10.0, 17.2), (14.34, 10.0, 18.2), (13.7, 8.444, 17.2), (13.7, 8.444, 18.2), (12.14, 7.8, 17.2), (10.59, 8.444, 17.2), (9.942, 10.0, 17.2), (10.59, 11.56, 17.2), (12.14, 12.2, 17.2), (13.7, 11.56, 17.2), (14.34, 10.0, 17.2), (13.7, 8.444, 17.2), (12.14, 8.5, 15.4), (12.14, 8.5, 17.2), (11.08, 8.939, 15.4), (11.08, 8.939, 17.2), (10.64, 10.0, 15.4), (10.64, 10.0, 17.2), (11.08, 11.06, 15.4), (11.08, 11.06, 17.2), (12.14, 11.5, 15.4), (12.14, 11.5, 17.2), (13.2, 11.06, 15.4), (13.2, 11.06, 17.2), (13.64, 10.0, 15.4), (13.64, 10.0, 17.2), (13.2, 8.939, 15.4), (13.2, 8.939, 17.2), (12.39, 10.25, 17.2), (12.39, 9.75, 17.2), (11.89, 9.75, 17.2), (11.89, 10.25, 17.2), (12.39, 10.25, 18.2), (12.39, 9.75, 18.2), (11.89, 9.75, 18.2), (11.89, 10.25, 18.2), (12.64, 11.0, 18.2), (12.64, 9.0, 18.2), (11.64, 9.0, 18.2), (11.64, 11.0, 18.2), (12.39, 11.0, 18.95), (12.39, 9.0, 18.95), (11.64, 9.0, 18.95), (11.64, 11.0, 18.95), (13.94, 10.45, 18.58), (12.46, 10.4, 18.58), (12.46, 9.4, 18.58), (13.94, 9.45, 18.58), (12.46, 9.55, 18.66), (13.94, 9.525, 18.62), (12.46, 9.55, 18.49), (13.94, 9.525, 18.53), (12.46, 10.55, 18.66), (13.94, 10.52, 18.62), (12.46, 10.55, 18.49), (13.94, 10.52, 18.53), (16.49, 10.25, 15.4), (16.49, 9.75, 15.4), (15.99, 9.75, 15.4), (15.99, 10.25, 15.4), (16.49, 10.25, 16.4), (16.49, 9.75, 16.4), (15.99, 9.75, 16.4), (15.99, 10.25, 16.4), (16.74, 11.0, 16.4), (16.74, 9.0, 16.4), (15.74, 9.0, 16.4), (15.74, 11.0, 16.4), (16.49, 11.0, 17.15), (16.49, 9.0, 17.15), (15.74, 9.0, 17.15), (15.74, 11.0, 17.15), (18.04, 10.45, 16.78), (16.56, 10.4, 16.78), (16.56, 9.4, 16.78), (18.04, 9.45, 16.78), (16.56, 9.55, 16.86), (18.04, 9.525, 16.82), (16.56, 9.55, 16.69), (18.04, 9.525, 16.73), (16.56, 10.55, 16.86), (18.04, 10.52, 16.82), (16.56, 10.55, 16.69), (18.04, 10.52, 16.73)], [], [(312, 1, 3, 313), (313, 3, 5, 314), (314, 5, 7, 315), (315, 7, 9, 316), (318, 235, 237, 319), (317, 11, 1, 312), (316, 9, 11, 317), (14, 15, 13, 12), (38, 30, 34, 51), (38, 51, 49), (18, 14, 12, 19), (15, 16, 17, 13), (22, 21, 25, 26), (104, 41, 43, 109), (36, 16, 22, 38), (20, 23, 27, 24), (21, 20, 24, 25), (186, 187, 188, 189), (75, 77, 76, 72, 74, 73, 66, 68, 67, 69, 71, 70), (176, 31, 35, 177), (58, 59, 61), (150, 151, 152, 153), (38, 26, 30), (41, 36, 38, 43), (59, 43, 57), (65, 63, 64), (57, 49, 66, 73), (39, 44, 63, 53), (53, 63, 75, 70), (44, 64, 63), (110, 108, 112, 115), (37, 42, 44, 39), (62, 65, 64), (56, 55, 53), (54, 55, 56), (42, 107, 111, 44), (44, 111, 114, 64), (55, 54, 48, 51, 34, 35), (114, 115, 112, 113, 59, 58, 62, 64), (61, 59, 57), (43, 38, 49, 57), (49, 51, 52), (51, 48, 52), (16, 36, 17), (82, 81, 29), (97, 96, 15), (18, 23, 50, 60), (94, 93, 21), (85, 84, 25), (22, 16, 47, 46), (95, 102, 98, 93), (101, 60, 50, 99), (83, 87, 89, 81), (30, 26, 45, 40), (100, 99, 20), (25, 24, 87, 83), (103, 102, 14), (27, 31, 79, 78), (98, 100, 20), (80, 82, 29), (88, 87, 24), (95, 97, 15), (86, 78, 79, 90), (92, 94, 21), (20, 21, 93, 98), (21, 22, 46, 92), (86, 88, 24), (24, 27, 78, 86), (101, 103, 14), (83, 85, 25), (23, 20, 99, 50), (45, 84, 80, 40), (26, 25, 84, 45), (14, 18, 60, 101), (28, 140, 141, 142, 143, 144, 29, 81, 89), (15, 14, 102, 95), (16, 15, 96, 47), (47, 96, 92, 46), (89, 91, 28), (91, 90, 28), (37, 18, 19), (18, 37, 39, 23), (23, 39, 27), (27, 39, 31), (109, 43, 59, 113), (31, 39, 55, 35), (38, 22, 26), (55, 39, 53), (104, 109, 108, 105), (109, 113, 112, 108), (110, 115, 114, 111), (106, 110, 111, 107), (106, 105, 108, 110), (116, 120, 131, 129), (125, 123, 134, 138), (137, 126, 127, 139), (139, 127, 125, 138), (122, 135, 136, 124), (124, 136, 134, 123), (131, 120, 121, 133), (133, 121, 119, 132), (116, 129, 130, 118), (118, 130, 128, 117), (154, 155, 156, 157), (158, 159, 160, 161), (162, 163, 164, 165), (166, 167, 168, 169), (170, 171, 172, 173), (140, 28, 151, 150), (28, 32, 152, 151), (32, 145, 153, 152), (145, 140, 150, 153), (29, 144, 155, 154), (144, 149, 156, 155), (149, 33, 157, 156), (33, 29, 154, 157), (144, 143, 159, 158), (143, 148, 160, 159), (148, 149, 161, 160), (149, 144, 158, 161), (143, 142, 163, 162), (142, 147, 164, 163), (147, 148, 165, 164), (148, 143, 162, 165), (142, 141, 167, 166), (141, 146, 168, 167), (146, 147, 169, 168), (147, 142, 166, 169), (141, 140, 171, 170), (140, 145, 172, 171), (145, 146, 173, 172), (146, 141, 170, 173), (30, 174, 175, 34), (177, 175, 184, 185, 33, 149, 148, 147, 146, 145, 32, 181, 180), (190, 191, 192, 193), (175, 174, 202, 205), (194, 195, 196, 197), (198, 199, 200, 201), (202, 203, 204, 205), (206, 207, 208, 209), (183, 29, 187, 186), (29, 33, 188, 187), (33, 185, 189, 188), (185, 183, 186, 189), (177, 180, 193, 192), (176, 177, 192, 191), (180, 178, 190, 193), (28, 179, 195, 194), (179, 181, 196, 195), (181, 32, 197, 196), (32, 28, 194, 197), (179, 178, 199, 198), (178, 180, 200, 199), (180, 181, 201, 200), (181, 179, 198, 201), (184, 175, 205, 204), (182, 184, 204, 203), (178, 176, 191, 190), (182, 183, 207, 206), (183, 185, 208, 207), (185, 184, 209, 208), (184, 182, 206, 209), (29, 183, 182, 174, 30, 40, 80), (35, 34, 175, 177), (174, 182, 203, 202), (31, 176, 178, 179, 28, 90, 79), (213, 211, 212, 215), (215, 212, 210, 214), (219, 217, 218, 221), (221, 218, 216, 220), (225, 223, 224, 227), (227, 224, 222, 226), (228, 232, 233, 230), (230, 233, 231, 229), (319, 237, 239, 320), (320, 239, 241, 321), (321, 241, 243, 322), (323, 245, 235, 318), (322, 243, 245, 323), (326, 248, 246, 325), (325, 246, 256, 324), (327, 250, 248, 326), (328, 252, 250, 327), (329, 254, 252, 328), (324, 256, 254, 329), (0, 258, 259, 2), (2, 259, 260, 4), (4, 260, 261, 6), (6, 261, 262, 8), (10, 263, 258, 0), (8, 262, 263, 10), (234, 264, 265, 236), (236, 265, 266, 238), (238, 266, 267, 240), (240, 267, 268, 242), (244, 269, 264, 234), (242, 268, 269, 244), (249, 271, 270, 247), (247, 270, 275, 257), (251, 272, 271, 249), (253, 273, 272, 251), (255, 274, 273, 253), (257, 275, 274, 255), (300, 276, 277, 301), (301, 277, 278, 302), (302, 278, 279, 303), (303, 279, 280, 304), (305, 281, 276, 300), (304, 280, 281, 305), (294, 282, 283, 295), (295, 283, 284, 296), (296, 284, 285, 297), (297, 285, 286, 298), (299, 287, 282, 294), (298, 286, 287, 299), (308, 290, 289, 307), (307, 289, 288, 306), (309, 291, 290, 308), (310, 292, 291, 309), (311, 293, 292, 310), (306, 288, 293, 311), (336, 343, 338, 333), (330, 331, 332, 333, 338, 339, 340, 341), (344, 335, 330, 341), (344, 345, 342, 343, 336, 337, 334, 335), (354, 355, 356, 357, 346, 347, 348, 349), (352, 359, 354, 349), (352, 353, 350, 351, 360, 361, 358, 359), (360, 351, 346, 357), (330, 335, 334, 331), (336, 333, 332, 337), (334, 337, 332, 331), (342, 339, 338, 343), (344, 341, 340, 345), (342, 345, 340, 339), (350, 347, 346, 351), (352, 349, 348, 353), (350, 353, 348, 347), (354, 359, 358, 355), (360, 357, 356, 361), (358, 361, 356, 355), (362, 363, 365, 364), (364, 365, 367, 366), (366, 367, 369, 368), (368, 369, 371, 370), (370, 371, 373, 372), (372, 373, 375, 374), (365, 363, 377, 375, 373, 371, 369, 367), (376, 377, 363, 362), (374, 375, 377, 376), (362, 364, 366, 368, 370, 372, 374, 376), (378, 379, 381, 380), (380, 381, 383, 382), (382, 383, 385, 384), (384, 385, 387, 386), (388, 389, 379, 378), (386, 387, 389, 388), (394, 395, 391, 390), (395, 396, 392, 391), (396, 397, 393, 392), (397, 394, 390, 393), (390, 391, 392, 393), (397, 396, 395, 394), (404, 402, 398), (406, 404, 398), (403, 404, 406, 405), (408, 406, 398), (410, 408, 398), (400, 410, 398), (402, 400, 398), (401, 402, 404, 403), (409, 410, 400, 399), (416, 417, 413, 412), (418, 415, 411, 414), (407, 408, 410, 409), (405, 406, 408, 407), (399, 400, 402, 401), (419, 420, 422, 421), (421, 422, 424, 423), (423, 424, 426, 425), (425, 426, 428, 427), (427, 428, 430, 429), (429, 430, 432, 431), (435, 436, 438, 437), (433, 434, 420, 419), (431, 432, 434, 433), (437, 438, 440, 439), (439, 440, 442, 441), (441, 442, 444, 443), (443, 444, 446, 445), (445, 446, 448, 447), (449, 450, 436, 435), (447, 448, 450, 449), (452, 451, 458, 457, 456, 455, 454, 453), (459, 460, 462, 461), (461, 462, 464, 463), (463, 464, 466, 465), (465, 466, 468, 467), (467, 468, 470, 469), (469, 470, 472, 471), (473, 474, 460, 459), (471, 472, 474, 473), (479, 480, 476, 475), (480, 481, 477, 476), (481, 482, 478, 477), (482, 479, 475, 478), (487, 488, 484, 483), (488, 489, 485, 484), (489, 490, 486, 485), (490, 487, 483, 486), (483, 484, 485, 486), (490, 489, 488, 487), (500, 491, 502), (501, 502, 491, 492), (493, 494, 496, 495), (507, 508, 504, 503), (497, 498, 494, 493), (495, 496, 498, 497), (496, 494, 498), (499, 500, 502, 501), (492, 491, 500, 499), (508, 509, 505, 504), (509, 510, 506, 505), (510, 507, 503, 506), (515, 516, 512, 511), (516, 517, 513, 512), (517, 518, 514, 513), (518, 515, 511, 514), (511, 512, 513, 514), (518, 517, 516, 515), (528, 519, 530), (529, 530, 519, 520), (521, 522, 524, 523), (525, 526, 522, 521), (523, 524, 526, 525), (524, 522, 526), (527, 528, 530, 529), (520, 519, 528, 527), (531, 532, 534, 533), (533, 534, 536, 535), (535, 536, 538, 537), (537, 538, 540, 539), (539, 540, 542, 541), (541, 542, 544, 543), (547, 548, 550, 549), (545, 546, 532, 531), (543, 544, 546, 545), (549, 550, 552, 551), (551, 552, 554, 553), (553, 554, 556, 555), (555, 556, 558, 557), (557, 558, 560, 559), (561, 562, 548, 547), (559, 560, 562, 561), (564, 563, 570, 569, 568, 567, 566, 565), (571, 572, 574, 573), (573, 574, 576, 575), (575, 576, 578, 577), (577, 578, 580, 579), (579, 580, 582, 581), (581, 582, 584, 583), (585, 586, 572, 571), (583, 584, 586, 585), (591, 592, 588, 587), (592, 593, 589, 588), (593, 594, 590, 589), (594, 591, 587, 590), (599, 600, 596, 595), (600, 601, 597, 596), (601, 602, 598, 597), (602, 599, 595, 598), (595, 596, 597, 598), (602, 601, 600, 599), (612, 603, 614), (613, 614, 603, 604), (605, 606, 608, 607), (619, 620, 616, 615), (609, 610, 606, 605), (607, 608, 610, 609), (608, 606, 610), (611, 612, 614, 613), (604, 603, 612, 611), (620, 621, 617, 616), (621, 622, 618, 617), (622, 619, 615, 618), (627, 628, 624, 623), (628, 629, 625, 624), (629, 630, 626, 625), (630, 627, 623, 626), (623, 624, 625, 626), (630, 629, 628, 627), (640, 631, 642), (641, 642, 631, 632), (633, 634, 636, 635), (637, 638, 634, 633), (635, 636, 638, 637), (636, 634, 638), (639, 640, 642, 641), (632, 631, 640, 639)])
me_cube_009.polygons.foreach_set('use_smooth', [0, 0, 1, 1, 0, 0, 0, 0, 0, 0, 0, 0, 0, 0, 0, 0, 0, 0, 0, 0, 0, 0, 0, 0, 0, 0, 0, 0, 0, 0, 0, 0, 0, 0, 0, 0, 0, 0, 0, 0, 0, 0, 0, 0, 0, 0, 0, 0, 0, 0, 0, 0, 0, 0, 0, 0, 0, 0, 0, 0, 0, 0, 0, 0, 0, 0, 0, 0, 0, 0, 0, 0, 0, 0, 0, 0, 0, 0, 0, 0, 0, 0, 0, 0, 0, 0, 0, 0, 0, 0, 0, 0, 0, 1, 1, 1, 1, 1, 1, 1, 1, 1, 1, 0, 0, 0, 0, 0, 0, 0, 0, 0, 0, 0, 0, 0, 0, 0, 0, 0, 0, 0, 0, 0, 0, 0, 0, 0, 0, 0, 0, 0, 0, 0, 0, 0, 0, 0, 0, 0, 0, 0, 0, 0, 0, 0, 0, 0, 0, 0, 0, 0, 0, 0, 0, 0, 0, 0, 0, 0, 0, 0, 0, 0, 0, 0, 1, 1, 1, 1, 1, 1, 1, 1, 0, 1, 1, 0, 0, 0, 0, 0, 0, 0, 0, 0, 0, 1, 1, 0, 0, 0, 0, 1, 1, 0, 0, 0, 0, 0, 0, 0, 0, 0, 0, 1, 1, 0, 0, 0, 0, 1, 1, 0, 0, 0, 0, 0, 0, 0, 0, 0, 0, 0, 0, 0, 0, 0, 0, 0, 0, 0, 0, 0, 0, 0, 0, 0, 0, 0, 0, 0, 0, 0, 0, 0, 0, 0, 0, 0, 0, 0, 0, 0, 0, 0, 0, 0, 0, 0, 0, 0, 0, 1, 1, 1, 1, 1, 1, 1, 1, 1, 0, 0, 1, 1, 1, 1, 1, 1, 1, 1, 1, 1, 1, 1, 1, 1, 1, 1, 1, 1, 1, 0, 1, 1, 1, 1, 1, 1, 1, 1, 0, 0, 0, 0, 0, 0, 0, 0, 0, 0, 0, 0, 0, 0, 0, 0, 0, 0, 0, 0, 0, 0, 0, 0, 0, 0, 0, 0, 0, 0, 0, 0, 0, 0, 0, 0, 1, 1, 1, 1, 1, 1, 1, 1, 1, 1, 1, 1, 1, 1, 1, 1, 0, 1, 1, 1, 1, 1, 1, 1, 1, 0, 0, 0, 0, 0, 0, 0, 0, 0, 0, 0, 0, 0, 0, 0, 0, 0, 0, 0, 0, 0, 0, 0, 0, 0, 0, 0, 0, 0, 0, 0, 0, 0, 0, 0, 0])
_uv = me_cube_009.uv_layers.new(name='UVMap')
_uv.uv.foreach_set('vector', [0.1392, 0.4647, 0.1392, 0.47, 0.1399, 0.47, 0.1399, 0.4647, 0.1399, 0.4647, 0.1399, 0.47, 0.1399, 0.47, 0.1399, 0.4647, 0.1399, 0.4647, 0.1399, 0.47, 0.1392, 0.47, 0.1392, 0.4647, 0.1392, 0.4647, 0.1392, 0.47, 0.1384, 0.47, 0.1384, 0.4647, 0.1442, 0.4647, 0.1428, 0.47, 0.1436, 0.47, 0.1449, 0.4647, 0.1384, 0.4647, 0.1384, 0.47, 0.1392, 0.47, 0.1392, 0.4647, 0.1384, 0.4647, 0.1384, 0.47, 0.1384, 0.47, 0.1384, 0.4647, 0.8928, 0.4527, 0.8928, 0.4527, 0.8928, 0.4236, 0.8928, 0.4236, 0.4725, 0.4274, 0.4055, 0.4274, 0.4055, 0.4339, 0.4725, 0.4339, 0.4725, 0.4274, 0.4725, 0.4339, 0.485, 0.4339, 0.9727, 0.4527, 0.8928, 0.4527, 0.8928, 0.4236, 0.9727, 0.4236, 0.8928, 0.4527, 0.9727, 0.4527, 0.9727, 0.4236, 0.8928, 0.4236, 0.9727, 0.4648, 0.8928, 0.4648, 0.8928, 0.4712, 0.9727, 0.4712, 0.634, 0.3661, 0.6122, 0.3661, 0.6122, 0.4274, 0.634, 0.4274, 0.4725, 0.3661, 0.4055, 0.3951, 0.4055, 0.4072, 0.4725, 0.4274, 0.8928, 0.4648, 0.9727, 0.4648, 0.9727, 0.4712, 0.8928, 0.4712, 0.8928, 0.4648, 0.8928, 0.4648, 0.8928, 0.4712, 0.8928, 0.4712, 0.01424, 0.9858, 0.00829, 0.9858, 0.00829, 0.9915, 0.01424, 0.9915, 0.7817, 0.3926, 0.7859, 0.3944, 0.7876, 0.3985, 0.7876, 0.407, 0.7859, 0.4111, 0.7817, 0.4128, 0.732, 0.4128, 0.7276, 0.4111, 0.7258, 0.407, 0.7258, 0.3985, 0.7276, 0.3944, 0.732, 0.3926, 0.3656, 0.4274, 0.4055, 0.4274, 0.4055, 0.4339, 0.3656, 0.4339, 0.6126, 0.3268, 0.6126, 0.3386, 0.6092, 0.3351, 0.007338, 0.9858, 0.007338, 0.9858, 0.007338, 0.9915, 0.007338, 0.9915, 0.4725, 0.4274, 0.4055, 0.4137, 0.4055, 0.4274, 0.6122, 0.3661, 0.4725, 0.3661, 0.4725, 0.4274, 0.6122, 0.4274, 0.6122, 0.4339, 0.6122, 0.4274, 0.6004, 0.4339, 0.6092, 0.3017, 0.6009, 0.2982, 0.6126, 0.2982, 0.6004, 0.4339, 0.485, 0.4339, 0.5011, 0.4799, 0.6004, 0.4799, 0.4725, 0.4274, 0.6122, 0.4274, 0.6004, 0.4339, 0.485, 0.4339, 0.485, 0.4339, 0.6004, 0.4339, 0.6004, 0.4799, 0.5011, 0.4799, 0.6122, 0.4274, 0.6122, 0.4339, 0.6004, 0.4339, 0.6461, 0.4274, 0.6461, 0.4274, 0.6461, 0.4339, 0.6461, 0.4339, 0.4725, 0.3661, 0.6122, 0.3661, 0.6122, 0.4274, 0.4725, 0.4274, 0.6126, 0.31, 0.6092, 0.3017, 0.6126, 0.2982, 0.4769, 0.3017, 0.4729, 0.2982, 0.4854, 0.2982, 0.4729, 0.31, 0.4729, 0.2982, 0.4769, 0.3017, 0.6122, 0.3661, 0.634, 0.3661, 0.634, 0.4274, 0.6122, 0.4274, 0.6122, 0.4274, 0.634, 0.4274, 0.634, 0.4339, 0.6122, 0.4339, 0.4729, 0.2982, 0.4729, 0.31, 0.4729, 0.3268, 0.4729, 0.3386, 0.4059, 0.3386, 0.4059, 0.2982, 0.6344, 0.2982, 0.6465, 0.3103, 0.6465, 0.3265, 0.6344, 0.3386, 0.6126, 0.3386, 0.6126, 0.3268, 0.6126, 0.31, 0.6126, 0.2982, 0.6092, 0.3351, 0.6126, 0.3386, 0.6009, 0.3386, 0.6122, 0.4274, 0.4725, 0.4274, 0.485, 0.4339, 0.6004, 0.4339, 0.4854, 0.3386, 0.4729, 0.3386, 0.4769, 0.3351, 0.4729, 0.3386, 0.4729, 0.3268, 0.4769, 0.3351, 0.4055, 0.3951, 0.4725, 0.3661, 0.4055, 0.3661, 0.3142, 0.4274, 0.3095, 0.4274, 0.3256, 0.4274, 0.8894, 0.4527, 0.9008, 0.4527, 0.8928, 0.4527, 0.4055, 0.3951, 0.4055, 0.4072, 0.4055, 0.4072, 0.4055, 0.3951, 0.3223, 0.4072, 0.3175, 0.4072, 0.3256, 0.4072, 0.8814, 0.4712, 0.8928, 0.4712, 0.8928, 0.4712, 0.4055, 0.4072, 0.4055, 0.3951, 0.4055, 0.3951, 0.4055, 0.4072, 0.3175, 0.3951, 0.3175, 0.3951, 0.3175, 0.4072, 0.3175, 0.4072, 0.3337, 0.3951, 0.4055, 0.3951, 0.4055, 0.4072, 0.3337, 0.4072, 0.3095, 0.4137, 0.3095, 0.4137, 0.3095, 0.4274, 0.3095, 0.4274, 0.4055, 0.4274, 0.4055, 0.4137, 0.4055, 0.4137, 0.4055, 0.4274, 0.3223, 0.4072, 0.3337, 0.4072, 0.3256, 0.4072, 0.8928, 0.4712, 0.8928, 0.4712, 0.8766, 0.4712, 0.8766, 0.4712, 0.8894, 0.4527, 0.8847, 0.4527, 0.8928, 0.4527, 0.4055, 0.4137, 0.4055, 0.4274, 0.4055, 0.4274, 0.4055, 0.4137, 0.3175, 0.4072, 0.3223, 0.4072, 0.3256, 0.4072, 0.3256, 0.4274, 0.3142, 0.4274, 0.3256, 0.4274, 0.8814, 0.4712, 0.8766, 0.4712, 0.8928, 0.4712, 0.8847, 0.4527, 0.8894, 0.4527, 0.8928, 0.4527, 0.3256, 0.4137, 0.4055, 0.4137, 0.4055, 0.4274, 0.3256, 0.4274, 0.3337, 0.4072, 0.3223, 0.4072, 0.3256, 0.4072, 0.3256, 0.4072, 0.3256, 0.4072, 0.3175, 0.4072, 0.3175, 0.4072, 0.3256, 0.4072, 0.4055, 0.4072, 0.4055, 0.4072, 0.3337, 0.4072, 0.8928, 0.4712, 0.8814, 0.4712, 0.8928, 0.4712, 0.8928, 0.4712, 0.9727, 0.4712, 0.9727, 0.4712, 0.8928, 0.4712, 0.9008, 0.4527, 0.8894, 0.4527, 0.8928, 0.4527, 0.8766, 0.4712, 0.8814, 0.4712, 0.8928, 0.4712, 0.4055, 0.4072, 0.3256, 0.4072, 0.3337, 0.4072, 0.4055, 0.4072, 0.4055, 0.4137, 0.3256, 0.4137, 0.3256, 0.4274, 0.4055, 0.4274, 0.9727, 0.4712, 0.8928, 0.4712, 0.8928, 0.4712, 0.9727, 0.4712, 0.8928, 0.4527, 0.9727, 0.4527, 0.9727, 0.4527, 0.9008, 0.4527, 0.3256, 0.4274, 0.3256, 0.4274, 0.3256, 0.4274, 0.3256, 0.4274, 0.3256, 0.4274, 0.3256, 0.4274, 0.3256, 0.4274, 0.3095, 0.4274, 0.3095, 0.4274, 0.8928, 0.4527, 0.8928, 0.4527, 0.8847, 0.4527, 0.8847, 0.4527, 0.9727, 0.4527, 0.8928, 0.4527, 0.9008, 0.4527, 0.9727, 0.4527, 0.4055, 0.3951, 0.3337, 0.3951, 0.3337, 0.4072, 0.4055, 0.4072, 0.3095, 0.4274, 0.3142, 0.4274, 0.3256, 0.4274, 0.3142, 0.4274, 0.3256, 0.4274, 0.3256, 0.4274, 0.4725, 0.3661, 0.4055, 0.3951, 0.4055, 0.3661, 0.4055, 0.3951, 0.4725, 0.3661, 0.4725, 0.4274, 0.4055, 0.4072, 0.4055, 0.4072, 0.4725, 0.4274, 0.4055, 0.4137, 0.4055, 0.4137, 0.4725, 0.4274, 0.4055, 0.4274, 0.634, 0.4274, 0.6122, 0.4274, 0.6122, 0.4339, 0.634, 0.4339, 0.4055, 0.4274, 0.4725, 0.4274, 0.4725, 0.4339, 0.4055, 0.4339, 0.4725, 0.4274, 0.4055, 0.4072, 0.4055, 0.4137, 0.4725, 0.4339, 0.4725, 0.4274, 0.485, 0.4339, 0.634, 0.3661, 0.634, 0.4274, 0.6461, 0.4274, 0.6461, 0.3661, 0.634, 0.4274, 0.634, 0.4339, 0.6461, 0.4339, 0.6461, 0.4274, 0.6461, 0.4274, 0.6461, 0.4339, 0.634, 0.4339, 0.634, 0.4274, 0.6461, 0.3661, 0.6461, 0.4274, 0.634, 0.4274, 0.634, 0.3661, 0.6461, 0.3661, 0.6461, 0.3661, 0.6461, 0.4274, 0.6461, 0.4274, 0.4725, 0.4339, 0.4725, 0.4339, 0.4887, 0.4799, 0.4887, 0.4799, 0.6122, 0.4339, 0.6122, 0.4339, 0.6122, 0.4799, 0.6122, 0.4799, 0.6004, 0.4799, 0.6004, 0.4339, 0.6087, 0.4339, 0.6087, 0.4799, 0.6087, 0.4799, 0.6087, 0.4339, 0.6122, 0.4339, 0.6122, 0.4799, 0.6004, 0.4339, 0.6004, 0.4799, 0.6087, 0.4799, 0.6087, 0.4339, 0.6087, 0.4339, 0.6087, 0.4799, 0.6122, 0.4799, 0.6122, 0.4339, 0.4887, 0.4799, 0.4725, 0.4339, 0.4764, 0.4339, 0.4923, 0.4799, 0.4923, 0.4799, 0.4764, 0.4339, 0.485, 0.4339, 0.5011, 0.4799, 0.4725, 0.4339, 0.4887, 0.4799, 0.4923, 0.4799, 0.4764, 0.4339, 0.4764, 0.4339, 0.4923, 0.4799, 0.5011, 0.4799, 0.485, 0.4339, 0.007338, 0.9858, 0.007338, 0.9858, 0.007338, 0.9915, 0.007338, 0.9915, 0.007338, 0.9858, 0.007338, 0.9858, 0.007338, 0.9915, 0.007338, 0.9915, 0.007338, 0.9858, 0.007338, 0.9858, 0.007338, 0.9915, 0.007338, 0.9915, 0.007338, 0.9858, 0.007338, 0.9858, 0.007338, 0.9915, 0.007338, 0.9915, 0.007338, 0.9858, 0.007338, 0.9858, 0.007338, 0.9915, 0.007338, 0.9915, 0.3256, 0.4274, 0.3256, 0.4274, 0.3256, 0.4282, 0.3256, 0.4282, 0.3256, 0.4274, 0.3256, 0.4339, 0.3256, 0.4331, 0.3256, 0.4282, 0.3256, 0.4339, 0.3256, 0.4339, 0.3256, 0.4331, 0.3256, 0.4331, 0.3256, 0.4339, 0.3256, 0.4274, 0.3256, 0.4282, 0.3256, 0.4331, 0.3256, 0.4274, 0.3256, 0.4274, 0.3256, 0.4282, 0.3256, 0.4282, 0.3256, 0.4274, 0.3256, 0.4339, 0.3256, 0.4331, 0.3256, 0.4282, 0.3256, 0.4339, 0.3256, 0.4339, 0.3256, 0.4331, 0.3256, 0.4331, 0.3256, 0.4339, 0.3256, 0.4274, 0.3256, 0.4282, 0.3256, 0.4331, 0.3256, 0.4274, 0.3256, 0.4274, 0.3256, 0.4282, 0.3256, 0.4282, 0.3256, 0.4274, 0.3256, 0.4339, 0.3256, 0.4331, 0.3256, 0.4282, 0.3256, 0.4339, 0.3256, 0.4339, 0.3256, 0.4331, 0.3256, 0.4331, 0.3256, 0.4339, 0.3256, 0.4274, 0.3256, 0.4282, 0.3256, 0.4331, 0.3256, 0.4274, 0.3256, 0.4274, 0.3256, 0.4282, 0.3256, 0.4282, 0.3256, 0.4274, 0.3256, 0.4339, 0.3256, 0.4331, 0.3256, 0.4282, 0.3256, 0.4339, 0.3256, 0.4339, 0.3256, 0.4331, 0.3256, 0.4331, 0.3256, 0.4339, 0.3256, 0.4274, 0.3256, 0.4282, 0.3256, 0.4331, 0.3256, 0.4274, 0.3256, 0.4274, 0.3256, 0.4282, 0.3256, 0.4282, 0.3256, 0.4274, 0.3256, 0.4339, 0.3256, 0.4331, 0.3256, 0.4282, 0.3256, 0.4339, 0.3256, 0.4339, 0.3256, 0.4331, 0.3256, 0.4331, 0.3256, 0.4339, 0.3256, 0.4274, 0.3256, 0.4282, 0.3256, 0.4331, 0.3256, 0.4274, 0.3256, 0.4274, 0.3256, 0.4282, 0.3256, 0.4282, 0.3256, 0.4274, 0.3256, 0.4339, 0.3256, 0.4331, 0.3256, 0.4282, 0.3256, 0.4339, 0.3256, 0.4339, 0.3256, 0.4331, 0.3256, 0.4331, 0.3256, 0.4339, 0.3256, 0.4274, 0.3256, 0.4282, 0.3256, 0.4331, 0.4055, 0.4274, 0.3656, 0.4274, 0.3656, 0.4339, 0.4055, 0.4339, 0.346, 0.2982, 0.346, 0.3386, 0.3393, 0.3386, 0.3327, 0.3386, 0.326, 0.3386, 0.326, 0.3319, 0.326, 0.3251, 0.326, 0.3184, 0.326, 0.3117, 0.326, 0.305, 0.326, 0.2982, 0.3327, 0.2982, 0.3393, 0.2982, 0.024, 0.9858, 0.02995, 0.9858, 0.02995, 0.9915, 0.024, 0.9915, 0.3456, 0.4339, 0.3456, 0.4274, 0.3448, 0.4282, 0.3448, 0.4331, 0.00829, 0.9858, 0.01424, 0.9858, 0.01424, 0.9915, 0.00829, 0.9915, 0.01615, 0.9858, 0.0221, 0.9858, 0.0221, 0.9915, 0.01615, 0.9915, 0.02995, 0.9858, 0.024, 0.9858, 0.024, 0.9915, 0.02995, 0.9915, 0.0221, 0.9858, 0.01615, 0.9858, 0.01615, 0.9915, 0.0221, 0.9915, 0.3323, 0.4274, 0.3256, 0.4274, 0.3264, 0.4282, 0.3315, 0.4282, 0.3256, 0.4274, 0.3256, 0.4339, 0.3264, 0.4331, 0.3264, 0.4282, 0.3256, 0.4339, 0.3323, 0.4339, 0.3315, 0.4331, 0.3264, 0.4331, 0.3323, 0.4339, 0.3323, 0.4274, 0.3315, 0.4282, 0.3315, 0.4331, 0.3456, 0.4339, 0.3389, 0.4339, 0.3397, 0.4331, 0.3448, 0.4331, 0.3456, 0.4274, 0.3456, 0.4339, 0.3448, 0.4331, 0.3448, 0.4282, 0.3389, 0.4339, 0.3389, 0.4274, 0.3397, 0.4282, 0.3397, 0.4331, 0.3256, 0.4274, 0.3323, 0.4274, 0.3315, 0.4282, 0.3264, 0.4282, 0.3323, 0.4274, 0.3323, 0.4339, 0.3315, 0.4331, 0.3315, 0.4282, 0.3323, 0.4339, 0.3256, 0.4339, 0.3264, 0.4331, 0.3315, 0.4331, 0.3256, 0.4339, 0.3256, 0.4274, 0.3264, 0.4282, 0.3264, 0.4331, 0.3323, 0.4274, 0.3389, 0.4274, 0.3381, 0.4282, 0.3331, 0.4282, 0.3389, 0.4274, 0.3389, 0.4339, 0.3381, 0.4331, 0.3381, 0.4282, 0.3389, 0.4339, 0.3323, 0.4339, 0.3331, 0.4331, 0.3381, 0.4331, 0.3323, 0.4339, 0.3323, 0.4274, 0.3331, 0.4282, 0.3331, 0.4331, 0.3389, 0.4339, 0.3456, 0.4339, 0.3448, 0.4331, 0.3397, 0.4331, 0.3389, 0.4274, 0.3389, 0.4339, 0.3397, 0.4331, 0.3397, 0.4282, 0.3389, 0.4274, 0.3456, 0.4274, 0.3448, 0.4282, 0.3397, 0.4282, 0.3389, 0.4274, 0.3323, 0.4274, 0.3331, 0.4282, 0.3381, 0.4282, 0.3323, 0.4274, 0.3323, 0.4339, 0.3331, 0.4331, 0.3331, 0.4282, 0.3323, 0.4339, 0.3389, 0.4339, 0.3381, 0.4331, 0.3331, 0.4331, 0.3389, 0.4339, 0.3389, 0.4274, 0.3381, 0.4282, 0.3381, 0.4331, 0.3256, 0.4274, 0.3323, 0.4274, 0.3389, 0.4274, 0.3656, 0.4274, 0.4055, 0.4274, 0.4055, 0.4274, 0.3256, 0.4274, 0.4059, 0.2982, 0.4059, 0.3386, 0.346, 0.3386, 0.346, 0.2982, 0.3456, 0.4274, 0.3389, 0.4274, 0.3397, 0.4282, 0.3448, 0.4282, 0.4055, 0.4274, 0.3456, 0.4274, 0.3389, 0.4274, 0.3323, 0.4274, 0.3256, 0.4274, 0.3256, 0.4274, 0.4055, 0.4274, 0.3095, 0.4137, 0.3095, 0.4274, 0.3142, 0.4274, 0.3142, 0.4137, 0.3142, 0.4137, 0.3142, 0.4274, 0.3256, 0.4274, 0.3256, 0.4137, 0.3095, 0.4274, 0.3095, 0.4137, 0.3142, 0.4137, 0.3142, 0.4274, 0.3142, 0.4274, 0.3142, 0.4137, 0.3256, 0.4137, 0.3256, 0.4274, 0.3175, 0.3951, 0.3175, 0.4072, 0.3223, 0.4072, 0.3223, 0.3951, 0.3223, 0.3951, 0.3223, 0.4072, 0.3337, 0.4072, 0.3337, 0.3951, 0.3175, 0.4072, 0.3175, 0.3951, 0.3223, 0.3951, 0.3223, 0.4072, 0.3223, 0.4072, 0.3223, 0.3951, 0.3337, 0.3951, 0.3337, 0.4072, 0.1449, 0.4647, 0.1436, 0.47, 0.1436, 0.47, 0.1449, 0.4647, 0.1449, 0.4647, 0.1436, 0.47, 0.1428, 0.47, 0.1442, 0.4647, 0.1442, 0.4647, 0.1428, 0.47, 0.142, 0.47, 0.1434, 0.4647, 0.1434, 0.4647, 0.142, 0.47, 0.1428, 0.47, 0.1442, 0.4647, 0.1434, 0.4647, 0.142, 0.47, 0.142, 0.47, 0.1434, 0.4647, 0.1434, 0.4647, 0.142, 0.47, 0.142, 0.47, 0.1434, 0.4647, 0.1434, 0.4647, 0.142, 0.47, 0.1428, 0.47, 0.1442, 0.4647, 0.1442, 0.4647, 0.1428, 0.47, 0.142, 0.47, 0.1434, 0.4647, 0.1449, 0.4647, 0.1436, 0.47, 0.1428, 0.47, 0.1442, 0.4647, 0.1449, 0.4647, 0.1436, 0.47, 0.1436, 0.47, 0.1449, 0.4647, 0.1442, 0.4647, 0.1428, 0.47, 0.1436, 0.47, 0.1449, 0.4647, 0.1392, 0.4275, 0.1392, 0.4488, 0.1399, 0.4488, 0.1399, 0.4275, 0.1399, 0.4275, 0.1399, 0.4488, 0.1399, 0.4488, 0.1399, 0.4275, 0.1399, 0.4275, 0.1399, 0.4488, 0.1392, 0.4488, 0.1392, 0.4275, 0.1392, 0.4275, 0.1392, 0.4488, 0.1384, 0.4488, 0.1384, 0.4275, 0.1384, 0.4275, 0.1384, 0.4488, 0.1392, 0.4488, 0.1392, 0.4275, 0.1384, 0.4275, 0.1384, 0.4488, 0.1384, 0.4488, 0.1384, 0.4275, 0.1537, 0.4275, 0.1482, 0.4488, 0.149, 0.4488, 0.1545, 0.4275, 0.1545, 0.4275, 0.149, 0.4488, 0.149, 0.4488, 0.1545, 0.4275, 0.1545, 0.4275, 0.149, 0.4488, 0.1482, 0.4488, 0.1537, 0.4275, 0.1537, 0.4275, 0.1482, 0.4488, 0.1475, 0.4488, 0.1529, 0.4275, 0.1529, 0.4275, 0.1475, 0.4488, 0.1482, 0.4488, 0.1537, 0.4275, 0.1529, 0.4275, 0.1475, 0.4488, 0.1475, 0.4488, 0.1529, 0.4275, 0.1529, 0.4275, 0.1475, 0.4488, 0.1475, 0.4488, 0.1529, 0.4275, 0.1529, 0.4275, 0.1475, 0.4488, 0.1482, 0.4488, 0.1537, 0.4275, 0.1537, 0.4275, 0.1482, 0.4488, 0.1475, 0.4488, 0.1529, 0.4275, 0.1545, 0.4275, 0.149, 0.4488, 0.1482, 0.4488, 0.1537, 0.4275, 0.1545, 0.4275, 0.149, 0.4488, 0.149, 0.4488, 0.1545, 0.4275, 0.1537, 0.4275, 0.1482, 0.4488, 0.149, 0.4488, 0.1545, 0.4275, 0.1392, 0.4541, 0.1392, 0.4594, 0.1399, 0.4594, 0.1399, 0.4541, 0.1399, 0.4541, 0.1399, 0.4594, 0.1399, 0.4594, 0.1399, 0.4541, 0.1399, 0.4541, 0.1399, 0.4594, 0.1392, 0.4594, 0.1392, 0.4541, 0.1392, 0.4541, 0.1392, 0.4594, 0.1384, 0.4594, 0.1384, 0.4541, 0.1384, 0.4541, 0.1384, 0.4594, 0.1392, 0.4594, 0.1392, 0.4541, 0.1384, 0.4541, 0.1384, 0.4594, 0.1384, 0.4594, 0.1384, 0.4541, 0.1469, 0.4541, 0.1455, 0.4594, 0.1463, 0.4594, 0.1477, 0.4541, 0.1477, 0.4541, 0.1463, 0.4594, 0.1463, 0.4594, 0.1477, 0.4541, 0.1477, 0.4541, 0.1463, 0.4594, 0.1455, 0.4594, 0.1469, 0.4541, 0.1469, 0.4541, 0.1455, 0.4594, 0.1447, 0.4594, 0.1461, 0.4541, 0.1461, 0.4541, 0.1447, 0.4594, 0.1455, 0.4594, 0.1469, 0.4541, 0.1461, 0.4541, 0.1447, 0.4594, 0.1447, 0.4594, 0.1461, 0.4541, 0.1461, 0.4541, 0.1447, 0.4594, 0.1447, 0.4594, 0.1461, 0.4541, 0.1461, 0.4541, 0.1447, 0.4594, 0.1455, 0.4594, 0.1469, 0.4541, 0.1469, 0.4541, 0.1455, 0.4594, 0.1447, 0.4594, 0.1461, 0.4541, 0.1477, 0.4541, 0.1463, 0.4594, 0.1455, 0.4594, 0.1469, 0.4541, 0.1477, 0.4541, 0.1463, 0.4594, 0.1463, 0.4594, 0.1477, 0.4541, 0.1469, 0.4541, 0.1455, 0.4594, 0.1463, 0.4594, 0.1477, 0.4541, 0.1388, 0.4541, 0.1468, 0.4541, 0.1468, 0.4488, 0.1388, 0.4488, 0.1388, 0.4488, 0.1297, 0.4488, 0.1297, 0.4488, 0.1388, 0.4488, 0.1468, 0.4488, 0.1559, 0.4488, 0.1559, 0.4488, 0.1468, 0.4488, 0.1468, 0.4541, 0.1388, 0.4541, 0.1388, 0.4488, 0.1468, 0.4488, 0.1468, 0.4541, 0.1559, 0.4541, 0.1559, 0.4541, 0.1468, 0.4541, 0.1388, 0.4541, 0.1297, 0.4541, 0.1297, 0.4541, 0.1388, 0.4541, 0.1406, 0.4594, 0.1323, 0.4594, 0.1323, 0.4594, 0.1406, 0.4594, 0.1457, 0.4594, 0.1541, 0.4594, 0.1541, 0.4594, 0.1457, 0.4594, 0.1457, 0.4647, 0.1406, 0.4647, 0.1406, 0.4594, 0.1457, 0.4594, 0.1457, 0.4647, 0.1541, 0.4647, 0.1541, 0.4647, 0.1457, 0.4647, 0.1406, 0.4647, 0.1323, 0.4647, 0.1323, 0.4647, 0.1406, 0.4647, 0.1406, 0.4647, 0.1457, 0.4647, 0.1457, 0.4594, 0.1406, 0.4594, 0.1388, 0.4488, 0.1388, 0.4541, 0.1297, 0.4541, 0.1297, 0.4488, 0.1388, 0.4541, 0.1388, 0.4488, 0.1297, 0.4488, 0.1297, 0.4541, 0.1297, 0.4541, 0.1297, 0.4541, 0.1297, 0.4488, 0.1297, 0.4488, 0.1559, 0.4541, 0.1559, 0.4488, 0.1468, 0.4488, 0.1468, 0.4541, 0.1468, 0.4541, 0.1468, 0.4488, 0.1559, 0.4488, 0.1559, 0.4541, 0.1559, 0.4541, 0.1559, 0.4541, 0.1559, 0.4488, 0.1559, 0.4488, 0.1541, 0.4647, 0.1541, 0.4594, 0.1457, 0.4594, 0.1457, 0.4647, 0.1457, 0.4647, 0.1457, 0.4594, 0.1541, 0.4594, 0.1541, 0.4647, 0.1541, 0.4647, 0.1541, 0.4647, 0.1541, 0.4594, 0.1541, 0.4594, 0.1406, 0.4594, 0.1406, 0.4647, 0.1323, 0.4647, 0.1323, 0.4594, 0.1406, 0.4647, 0.1406, 0.4594, 0.1323, 0.4594, 0.1323, 0.4647, 0.1323, 0.4647, 0.1323, 0.4647, 0.1323, 0.4594, 0.1323, 0.4594, 0.1409, 0.47, 0.1409, 0.4718, 0.1447, 0.4718, 0.1447, 0.47, 0.1447, 0.47, 0.1447, 0.4718, 0.1463, 0.4718, 0.1463, 0.47, 0.1463, 0.47, 0.1463, 0.4718, 0.1447, 0.4718, 0.1447, 0.47, 0.1447, 0.47, 0.1447, 0.4718, 0.1409, 0.4718, 0.1409, 0.47, 0.1409, 0.47, 0.1409, 0.4718, 0.137, 0.4718, 0.137, 0.47, 0.137, 0.47, 0.137, 0.4718, 0.1354, 0.4718, 0.1354, 0.47, 0.1447, 0.4718, 0.1409, 0.4718, 0.137, 0.4718, 0.1354, 0.4718, 0.137, 0.4718, 0.1409, 0.4718, 0.1447, 0.4718, 0.1463, 0.4718, 0.137, 0.47, 0.137, 0.4718, 0.1409, 0.4718, 0.1409, 0.47, 0.1354, 0.47, 0.1354, 0.4718, 0.137, 0.4718, 0.137, 0.47, 0.1409, 0.47, 0.1447, 0.47, 0.1463, 0.47, 0.1447, 0.47, 0.1409, 0.47, 0.137, 0.47, 0.1354, 0.47, 0.137, 0.47, 0.1409, 0.4718, 0.1409, 0.4737, 0.1417, 0.4737, 0.1417, 0.4718, 0.1417, 0.4718, 0.1417, 0.4737, 0.1417, 0.4737, 0.1417, 0.4718, 0.1417, 0.4718, 0.1417, 0.4737, 0.1409, 0.4737, 0.1409, 0.4718, 0.1409, 0.4718, 0.1409, 0.4737, 0.1401, 0.4737, 0.1401, 0.4718, 0.1401, 0.4718, 0.1401, 0.4737, 0.1409, 0.4737, 0.1409, 0.4718, 0.1401, 0.4718, 0.1401, 0.4737, 0.1401, 0.4737, 0.1401, 0.4718, 0.01489, 0.4019, 0.04, 0.4019, 0.04, 0.3768, 0.01489, 0.3768, 0.04, 0.4019, 0.04, 0.4019, 0.04, 0.3768, 0.04, 0.3768, 0.04, 0.4019, 0.01489, 0.4019, 0.01489, 0.3768, 0.04, 0.3768, 0.01489, 0.4019, 0.01489, 0.4019, 0.01489, 0.3768, 0.01489, 0.3768, 0.01489, 0.3768, 0.04, 0.3768, 0.04, 0.3768, 0.01489, 0.3768, 0.01489, 0.4019, 0.04, 0.4019, 0.04, 0.4019, 0.01489, 0.4019, 0.1642, 0.4646, 0.1642, 0.4646, 0.1636, 0.4918, 0.1636, 0.4646, 0.1642, 0.4646, 0.1636, 0.4918, 0.1642, 0.4275, 0.1642, 0.4646, 0.1636, 0.4646, 0.1636, 0.4275, 0.1629, 0.4646, 0.1636, 0.4646, 0.1636, 0.4918, 0.1629, 0.4646, 0.1629, 0.4646, 0.1636, 0.4918, 0.1636, 0.4646, 0.1629, 0.4646, 0.1636, 0.4918, 0.1642, 0.4646, 0.1636, 0.4646, 0.1636, 0.4918, 0.1642, 0.4275, 0.1642, 0.4646, 0.1642, 0.4646, 0.1642, 0.4275, 0.1629, 0.4275, 0.1629, 0.4646, 0.1636, 0.4646, 0.1636, 0.4275, 0.0009467, 0.4983, 0.1199, 0.4983, 0.1199, 0.419, 0.0009467, 0.419, 0.1199, 0.4983, 0.0009467, 0.4983, 0.0009467, 0.419, 0.1199, 0.419, 0.1629, 0.4275, 0.1629, 0.4646, 0.1629, 0.4646, 0.1629, 0.4275, 0.1636, 0.4275, 0.1636, 0.4646, 0.1629, 0.4646, 0.1629, 0.4275, 0.1636, 0.4275, 0.1636, 0.4646, 0.1642, 0.4646, 0.1642, 0.4275, 0.3729, 0.4496, 0.3729, 0.4605, 0.3897, 0.4605, 0.3897, 0.4496, 0.3897, 0.4496, 0.3897, 0.4605, 0.3967, 0.4605, 0.3967, 0.4496, 0.3967, 0.4496, 0.3967, 0.4605, 0.3897, 0.4605, 0.3897, 0.4496, 0.3897, 0.4496, 0.3897, 0.4605, 0.3729, 0.4605, 0.3729, 0.4496, 0.3729, 0.4496, 0.3729, 0.4605, 0.356, 0.4605, 0.356, 0.4496, 0.356, 0.4496, 0.356, 0.4605, 0.349, 0.4605, 0.349, 0.4496, 0.4173, 0.4692, 0.4173, 0.48, 0.4342, 0.48, 0.4342, 0.4692, 0.356, 0.4496, 0.356, 0.4605, 0.3729, 0.4605, 0.3729, 0.4496, 0.349, 0.4496, 0.349, 0.4605, 0.356, 0.4605, 0.356, 0.4496, 0.4342, 0.4692, 0.4342, 0.48, 0.4412, 0.48, 0.4412, 0.4692, 0.4412, 0.4692, 0.4412, 0.48, 0.4342, 0.48, 0.4342, 0.4692, 0.4342, 0.4692, 0.4342, 0.48, 0.4173, 0.48, 0.4173, 0.4692, 0.4173, 0.4692, 0.4173, 0.48, 0.4005, 0.48, 0.4005, 0.4692, 0.4005, 0.4692, 0.4005, 0.48, 0.3935, 0.48, 0.3935, 0.4692, 0.4005, 0.4692, 0.4005, 0.48, 0.4173, 0.48, 0.4173, 0.4692, 0.3935, 0.4692, 0.3935, 0.48, 0.4005, 0.48, 0.4005, 0.4692, 0.4342, 0.4692, 0.4173, 0.4692, 0.4005, 0.4692, 0.3935, 0.4692, 0.4005, 0.4692, 0.4173, 0.4692, 0.4342, 0.4692, 0.4412, 0.4692, 0.4173, 0.4496, 0.4173, 0.4692, 0.4289, 0.4692, 0.4289, 0.4496, 0.4289, 0.4496, 0.4289, 0.4692, 0.4336, 0.4692, 0.4336, 0.4496, 0.4336, 0.4496, 0.4336, 0.4692, 0.4289, 0.4692, 0.4289, 0.4496, 0.4289, 0.4496, 0.4289, 0.4692, 0.4173, 0.4692, 0.4173, 0.4496, 0.4173, 0.4496, 0.4173, 0.4692, 0.4058, 0.4692, 0.4058, 0.4496, 0.4058, 0.4496, 0.4058, 0.4692, 0.4011, 0.4692, 0.4011, 0.4496, 0.4058, 0.4496, 0.4058, 0.4692, 0.4173, 0.4692, 0.4173, 0.4496, 0.4011, 0.4496, 0.4011, 0.4692, 0.4058, 0.4692, 0.4058, 0.4496, 0.4146, 0.48, 0.4146, 0.48, 0.4146, 0.4692, 0.4146, 0.4692, 0.4146, 0.48, 0.4201, 0.48, 0.4201, 0.4692, 0.4146, 0.4692, 0.4201, 0.48, 0.4201, 0.48, 0.4201, 0.4692, 0.4201, 0.4692, 0.4201, 0.48, 0.4146, 0.48, 0.4146, 0.4692, 0.4201, 0.4692, 0.4146, 0.4881, 0.4146, 0.4881, 0.4119, 0.48, 0.4119, 0.48, 0.4146, 0.4881, 0.4228, 0.4881, 0.4228, 0.48, 0.4119, 0.48, 0.4228, 0.4881, 0.4228, 0.4881, 0.4228, 0.48, 0.4228, 0.48, 0.4228, 0.4881, 0.4146, 0.4881, 0.4119, 0.48, 0.4228, 0.48, 0.4119, 0.48, 0.4119, 0.48, 0.4228, 0.48, 0.4228, 0.48, 0.4228, 0.4881, 0.4228, 0.4881, 0.4146, 0.4881, 0.4146, 0.4881, 0.3978, 0.4845, 0.3978, 0.4841, 0.3978, 0.4836, 0.4139, 0.4831, 0.3978, 0.4836, 0.3978, 0.4841, 0.4139, 0.4841, 0.4139, 0.4841, 0.3978, 0.4841, 0.3978, 0.4845, 0.4139, 0.485, 0.3702, 0.4605, 0.3702, 0.4605, 0.3702, 0.4496, 0.3702, 0.4496, 0.4139, 0.4831, 0.3978, 0.4836, 0.3978, 0.4841, 0.4139, 0.4841, 0.4139, 0.485, 0.3978, 0.4845, 0.3978, 0.4836, 0.4139, 0.4831, 0.3978, 0.4845, 0.3978, 0.4841, 0.3978, 0.4836, 0.4139, 0.485, 0.3978, 0.4845, 0.3978, 0.4836, 0.4139, 0.4831, 0.4139, 0.4841, 0.3978, 0.4841, 0.3978, 0.4845, 0.4139, 0.485, 0.3702, 0.4605, 0.3756, 0.4605, 0.3756, 0.4496, 0.3702, 0.4496, 0.3756, 0.4605, 0.3756, 0.4605, 0.3756, 0.4496, 0.3756, 0.4496, 0.3756, 0.4605, 0.3702, 0.4605, 0.3702, 0.4496, 0.3756, 0.4496, 0.3702, 0.4686, 0.3702, 0.4686, 0.3674, 0.4605, 0.3674, 0.4605, 0.3702, 0.4686, 0.3783, 0.4686, 0.3783, 0.4605, 0.3674, 0.4605, 0.3783, 0.4686, 0.3783, 0.4686, 0.3783, 0.4605, 0.3783, 0.4605, 0.3783, 0.4686, 0.3702, 0.4686, 0.3674, 0.4605, 0.3783, 0.4605, 0.3674, 0.4605, 0.3674, 0.4605, 0.3783, 0.4605, 0.3783, 0.4605, 0.3783, 0.4686, 0.3783, 0.4686, 0.3702, 0.4686, 0.3702, 0.4686, 0.3533, 0.465, 0.3533, 0.4646, 0.3533, 0.4641, 0.3694, 0.4636, 0.3533, 0.4641, 0.3533, 0.4646, 0.3694, 0.4646, 0.3694, 0.4646, 0.3533, 0.4646, 0.3533, 0.465, 0.3694, 0.4655, 0.3694, 0.4636, 0.3533, 0.4641, 0.3533, 0.4646, 0.3694, 0.4646, 0.3694, 0.4655, 0.3533, 0.465, 0.3533, 0.4641, 0.3694, 0.4636, 0.3533, 0.465, 0.3533, 0.4646, 0.3533, 0.4641, 0.3694, 0.4655, 0.3533, 0.465, 0.3533, 0.4641, 0.3694, 0.4636, 0.3694, 0.4646, 0.3533, 0.4646, 0.3533, 0.465, 0.3694, 0.4655, 0.3729, 0.4496, 0.3729, 0.4605, 0.3897, 0.4605, 0.3897, 0.4496, 0.3897, 0.4496, 0.3897, 0.4605, 0.3967, 0.4605, 0.3967, 0.4496, 0.3967, 0.4496, 0.3967, 0.4605, 0.3897, 0.4605, 0.3897, 0.4496, 0.3897, 0.4496, 0.3897, 0.4605, 0.3729, 0.4605, 0.3729, 0.4496, 0.3729, 0.4496, 0.3729, 0.4605, 0.356, 0.4605, 0.356, 0.4496, 0.356, 0.4496, 0.356, 0.4605, 0.349, 0.4605, 0.349, 0.4496, 0.4173, 0.4692, 0.4173, 0.48, 0.4342, 0.48, 0.4342, 0.4692, 0.356, 0.4496, 0.356, 0.4605, 0.3729, 0.4605, 0.3729, 0.4496, 0.349, 0.4496, 0.349, 0.4605, 0.356, 0.4605, 0.356, 0.4496, 0.4342, 0.4692, 0.4342, 0.48, 0.4412, 0.48, 0.4412, 0.4692, 0.4412, 0.4692, 0.4412, 0.48, 0.4342, 0.48, 0.4342, 0.4692, 0.4342, 0.4692, 0.4342, 0.48, 0.4173, 0.48, 0.4173, 0.4692, 0.4173, 0.4692, 0.4173, 0.48, 0.4005, 0.48, 0.4005, 0.4692, 0.4005, 0.4692, 0.4005, 0.48, 0.3935, 0.48, 0.3935, 0.4692, 0.4005, 0.4692, 0.4005, 0.48, 0.4173, 0.48, 0.4173, 0.4692, 0.3935, 0.4692, 0.3935, 0.48, 0.4005, 0.48, 0.4005, 0.4692, 0.4342, 0.4692, 0.4173, 0.4692, 0.4005, 0.4692, 0.3935, 0.4692, 0.4005, 0.4692, 0.4173, 0.4692, 0.4342, 0.4692, 0.4412, 0.4692, 0.4173, 0.4496, 0.4173, 0.4692, 0.4289, 0.4692, 0.4289, 0.4496, 0.4289, 0.4496, 0.4289, 0.4692, 0.4336, 0.4692, 0.4336, 0.4496, 0.4336, 0.4496, 0.4336, 0.4692, 0.4289, 0.4692, 0.4289, 0.4496, 0.4289, 0.4496, 0.4289, 0.4692, 0.4173, 0.4692, 0.4173, 0.4496, 0.4173, 0.4496, 0.4173, 0.4692, 0.4058, 0.4692, 0.4058, 0.4496, 0.4058, 0.4496, 0.4058, 0.4692, 0.4011, 0.4692, 0.4011, 0.4496, 0.4058, 0.4496, 0.4058, 0.4692, 0.4173, 0.4692, 0.4173, 0.4496, 0.4011, 0.4496, 0.4011, 0.4692, 0.4058, 0.4692, 0.4058, 0.4496, 0.4146, 0.48, 0.4146, 0.48, 0.4146, 0.4692, 0.4146, 0.4692, 0.4146, 0.48, 0.4201, 0.48, 0.4201, 0.4692, 0.4146, 0.4692, 0.4201, 0.48, 0.4201, 0.48, 0.4201, 0.4692, 0.4201, 0.4692, 0.4201, 0.48, 0.4146, 0.48, 0.4146, 0.4692, 0.4201, 0.4692, 0.4146, 0.4881, 0.4146, 0.4881, 0.4119, 0.48, 0.4119, 0.48, 0.4146, 0.4881, 0.4228, 0.4881, 0.4228, 0.48, 0.4119, 0.48, 0.4228, 0.4881, 0.4228, 0.4881, 0.4228, 0.48, 0.4228, 0.48, 0.4228, 0.4881, 0.4146, 0.4881, 0.4119, 0.48, 0.4228, 0.48, 0.4119, 0.48, 0.4119, 0.48, 0.4228, 0.48, 0.4228, 0.48, 0.4228, 0.4881, 0.4228, 0.4881, 0.4146, 0.4881, 0.4146, 0.4881, 0.3978, 0.4845, 0.3978, 0.4841, 0.3978, 0.4836, 0.4139, 0.4831, 0.3978, 0.4836, 0.3978, 0.4841, 0.4139, 0.4841, 0.4139, 0.4841, 0.3978, 0.4841, 0.3978, 0.4845, 0.4139, 0.485, 0.3702, 0.4605, 0.3702, 0.4605, 0.3702, 0.4496, 0.3702, 0.4496, 0.4139, 0.4831, 0.3978, 0.4836, 0.3978, 0.4841, 0.4139, 0.4841, 0.4139, 0.485, 0.3978, 0.4845, 0.3978, 0.4836, 0.4139, 0.4831, 0.3978, 0.4845, 0.3978, 0.4841, 0.3978, 0.4836, 0.4139, 0.485, 0.3978, 0.4845, 0.3978, 0.4836, 0.4139, 0.4831, 0.4139, 0.4841, 0.3978, 0.4841, 0.3978, 0.4845, 0.4139, 0.485, 0.3702, 0.4605, 0.3756, 0.4605, 0.3756, 0.4496, 0.3702, 0.4496, 0.3756, 0.4605, 0.3756, 0.4605, 0.3756, 0.4496, 0.3756, 0.4496, 0.3756, 0.4605, 0.3702, 0.4605, 0.3702, 0.4496, 0.3756, 0.4496, 0.3702, 0.4686, 0.3702, 0.4686, 0.3674, 0.4605, 0.3674, 0.4605, 0.3702, 0.4686, 0.3783, 0.4686, 0.3783, 0.4605, 0.3674, 0.4605, 0.3783, 0.4686, 0.3783, 0.4686, 0.3783, 0.4605, 0.3783, 0.4605, 0.3783, 0.4686, 0.3702, 0.4686, 0.3674, 0.4605, 0.3783, 0.4605, 0.3674, 0.4605, 0.3674, 0.4605, 0.3783, 0.4605, 0.3783, 0.4605, 0.3783, 0.4686, 0.3783, 0.4686, 0.3702, 0.4686, 0.3702, 0.4686, 0.3533, 0.465, 0.3533, 0.4646, 0.3533, 0.4641, 0.3694, 0.4636, 0.3533, 0.4641, 0.3533, 0.4646, 0.3694, 0.4646, 0.3694, 0.4646, 0.3533, 0.4646, 0.3533, 0.465, 0.3694, 0.4655, 0.3694, 0.4636, 0.3533, 0.4641, 0.3533, 0.4646, 0.3694, 0.4646, 0.3694, 0.4655, 0.3533, 0.465, 0.3533, 0.4641, 0.3694, 0.4636, 0.3533, 0.465, 0.3533, 0.4646, 0.3533, 0.4641, 0.3694, 0.4655, 0.3533, 0.465, 0.3533, 0.4641, 0.3694, 0.4636, 0.3694, 0.4646, 0.3533, 0.4646, 0.3533, 0.465, 0.3694, 0.4655])
me_cube_009.materials.append(mat_material_texture)
me_cube_009.use_remesh_preserve_volume = False
me_cube_009.use_remesh_preserve_attributes = False
me_cube_009.use_mirror_vertex_groups = False
me_cube_009.update()
me_cube_003 = bpy.data.meshes.new('Cube.003')
me_cube_003.from_pydata([(83.0, -12.1, 13.8), (83.0, 12.1, 13.8), (48.0, -12.8, 13.8), (48.0, 12.8, 13.8), (83.0, 8.0, 13.8), (83.0, -8.0, 13.8), (48.0, 8.0, 13.8), (48.0, -8.0, 13.8), (48.0, -12.8, 7.4), (-114.9, 0.0, 10.2), (-106.3, 6.7, 10.2), (-106.3, -6.7, 10.2), (111.2, 0.0, 7.4), (-110.8, -4.6, 10.2), (-110.8, 4.6, 10.2), (48.0, 12.8, 7.4), (-36.1, -12.8, 7.4), (-36.1, 12.8, 7.4), (108.9, 4.4, 7.4), (108.9, -4.4, 7.4), (105.4, 7.4, 7.4), (105.4, -7.4, 7.4), (48.0, -12.8, 10.2), (48.0, 12.8, 10.2), (-36.1, -12.8, 10.2), (-36.1, 12.8, 10.2), (100.0, 9.6, 7.4), (100.0, -9.6, 7.4), (-50.0, -11.85, 7.4), (-36.1, 12.8, 13.8), (-36.1, -12.8, 13.8), (-50.0, 11.85, 7.4), (-95.0, -9.0, 10.2), (83.0, 12.1, 10.2), (100.0, 9.6, 10.2), (83.0, -12.1, 10.2), (-95.0, 9.0, 10.2), (100.0, -9.6, 10.2), (83.0, 12.1, 7.4), (83.0, -12.1, 7.4), (-50.0, -11.85, 10.2), (-50.0, 11.85, 10.2), (-95.0, -9.0, 13.8), (-95.0, 9.0, 13.8), (-50.0, -11.85, 13.8), (-50.0, 11.85, 13.8), (100.0, 9.6, 13.8), (100.0, -9.6, 13.8), (-110.8, 0.0, 10.2), (-106.3, 0.0, 10.2), (108.9, 0.0, 7.4), (105.4, 0.0, 7.4), (-36.1, 10.5, 7.4), (-36.1, -10.5, 7.4), (83.0, 8.0, 7.4), (83.0, -8.0, 7.4), (-106.3, -5.0, 10.2), (48.0, 8.0, 7.4), (-106.3, 5.0, 10.2), (-36.1, 10.5, 10.2), (-36.1, -10.5, 10.2), (48.0, -8.0, 7.4), (100.0, 0.0, 7.4), (-50.0, 10.5, 7.4), (-50.0, -10.5, 7.4), (100.0, 0.0, 10.2), (-95.0, 5.0, 10.2), (-95.0, -5.0, 10.2), (-106.3, 0.0, 13.8), (-106.3, -5.0, 13.8), (-106.3, 5.0, 13.8), (-95.0, 5.0, 13.8), (-95.0, -5.0, 13.8), (-50.0, 10.5, 10.2), (-50.0, -10.5, 10.2), (-36.1, 10.5, 13.8), (-36.1, -10.5, 13.8), (100.0, 0.0, 13.8), (-50.0, 10.5, 13.8), (-50.0, -10.5, 13.8), (-73.2, -10.5, 13.8), (-73.2, 10.5, 13.8), (-64.2, -11.4, 13.8), (-64.2, 11.4, 13.8), (83.0, -12.1, 13.8), (83.0, 12.1, 13.8), (48.0, -12.8, 13.8), (48.0, 12.8, 13.8), (94.4, -11.8, 13.8), (48.0, -12.8, 7.4), (-114.9, 0.0, 10.2), (-106.3, 6.7, 10.2), (-106.3, -6.7, 10.2), (111.2, 0.0, 7.4), (0.0, 12.8, 7.4), (-64.2, -10.9, 10.2), (-64.2, 10.9, 10.2), (-64.2, -10.9, 7.4), (-64.2, 10.9, 7.4), (-110.8, -4.6, 10.2), (-110.8, 4.6, 10.2), (-73.2, -10.5, 10.2), (-73.2, 10.5, 10.2), (48.0, 12.8, 7.4), (-36.1, -12.8, 7.4), (-36.1, 12.8, 7.4), (0.0, -12.8, 7.4), (108.9, 4.4, 7.4), (108.9, -4.4, 7.4), (105.4, 7.4, 7.4), (105.4, -7.4, 7.4), (94.4, 11.8, 7.4), (94.4, -11.8, 7.4), (48.0, -12.8, 10.2), (0.0, 12.8, 10.2), (48.0, 12.8, 10.2), (-36.1, -12.8, 10.2), (-36.1, 12.8, 10.2), (0.0, -12.8, 10.2), (100.0, 9.6, 7.4), (100.0, -9.6, 7.4), (-50.0, -11.85, 7.4), (-36.1, 12.8, 13.8), (-36.1, -12.8, 13.8), (94.4, -11.8, 10.2), (94.4, 11.8, 10.2), (-50.0, 11.85, 7.4), (-95.0, -9.0, 10.2), (83.0, 12.1, 10.2), (100.0, 9.6, 10.2), (83.0, -12.1, 10.2), (-95.0, 9.0, 10.2), (100.0, -9.6, 10.2), (0.0, -12.8, 13.8), (83.0, 12.1, 7.4), (83.0, -12.1, 7.4), (-50.0, -11.85, 10.2), (-50.0, 11.85, 10.2), (0.0, 12.8, 13.8), (-95.0, -9.0, 13.8), (-95.0, 9.0, 13.8), (-50.0, -11.85, 13.8), (-50.0, 11.85, 13.8), (94.4, 11.8, 13.8), (100.0, 9.6, 13.8), (100.0, -9.6, 13.8), (-106.3, 0.0, -7.4), (94.4, 0.0, -7.4), (-109.6, 0.0, 0.0), (105.6, 0.0, 0.0), (48.0, 0.0, -7.4), (0.0, 0.0, -7.4), (0.0, 12.8, 0.0), (0.0, -12.8, 0.0), (-112.5, 0.0, 7.4), (-106.3, 3.8, 0.0), (-36.1, 0.0, -7.4), (-64.2, 0.0, -7.4), (-64.2, 10.9, 0.0), (-64.2, -10.9, 0.0), (-106.3, -3.8, 0.0), (-110.8, 1.7, 7.4), (-110.8, -1.7, 7.4), (-106.3, 3.8, 7.4), (-106.3, -3.8, 7.4), (-83.7, 0.0, -7.4), (-83.7, 8.0, 0.0), (-83.7, -8.0, 0.0), (-83.7, 8.0, 7.4), (-83.7, -8.0, 7.4), (48.0, 12.8, 0.0), (48.0, -12.8, 0.0), (-36.1, -12.8, 0.0), (-36.1, 12.8, 0.0), (102.9, -7.4, 0.0), (102.9, 7.4, 0.0), (94.4, -11.8, 0.0), (94.4, 11.8, 0.0), (-106.3, 3.33, -3.7), (-109.6, 0.0, -3.7), (-36.1, -11.04, -3.7), (48.0, 11.22, -3.7), (0.0, 11.22, -3.7), (0.0, -11.22, -3.7), (48.0, -11.22, -3.7), (-64.2, -9.552, -3.7), (-64.2, 9.552, -3.7), (-106.3, -3.33, -3.7), (-83.7, -7.01, -3.7), (-83.7, 7.01, -3.7), (-36.1, 11.04, -3.7), (94.4, -10.34, -3.7), (94.4, 10.34, -3.7), (102.1, 0.0, -3.7), (99.9, -6.592, -3.7), (99.9, 6.592, -3.7), (-50.0, -11.85, 0.0), (-50.0, 0.0, -7.4), (-50.0, -10.3, -3.7), (-50.0, 11.85, 0.0), (-50.0, 10.3, -3.7), (83.0, 10.64, -3.7), (83.0, -12.1, 0.0), (83.0, 12.1, 0.0), (83.0, -10.64, -3.7), (83.0, 0.0, -7.4)], [], [(50, 18, 20, 51), (65, 34, 46, 77), (57, 6, 4), (19, 50, 51, 21), (48, 14, 9), (52, 63, 73, 59), (11, 56, 49, 48, 13), (66, 58, 70, 71), (49, 56, 69, 68), (61, 55, 5), (56, 67, 72, 69), (74, 60, 76, 79), (67, 32, 42, 72), (64, 53, 60, 74), (58, 49, 68, 70), (61, 5, 7), (59, 73, 78, 75), (13, 48, 9), (49, 58, 10, 14, 48), (57, 15, 23), (66, 36, 10, 58), (12, 50, 19), (12, 18, 50), (39, 55, 61, 8), (27, 62, 65, 37), (53, 16, 24, 60), (32, 67, 56, 11), (73, 41, 45, 78), (55, 39, 35), (40, 74, 79, 44), (17, 52, 59, 25), (21, 51, 62, 27), (16, 53, 64, 28), (62, 26, 34, 65), (51, 20, 26, 62), (52, 17, 31, 63), (63, 31, 41, 73), (38, 54, 33), (36, 66, 71, 43), (28, 64, 74, 40), (60, 24, 30, 76), (25, 59, 75, 29), (37, 65, 77, 47), (54, 57, 4), (8, 61, 22), (54, 38, 15, 57), (33, 54, 4, 1), (57, 23, 3, 6), (22, 61, 7, 2), (55, 35, 0, 5), (104, 106, 118, 116), (106, 89, 113, 118), (119, 111, 125, 129), (94, 105, 117, 114), (103, 94, 114, 115), (114, 117, 122, 138), (129, 125, 143, 144), (111, 134, 128, 125), (112, 120, 132, 124), (135, 112, 124, 130), (97, 121, 136, 95), (126, 98, 96, 137), (116, 118, 133, 123), (160, 162, 148), (183, 180, 156, 151), (189, 186, 157, 165), (148, 155, 178, 179), (166, 168, 98), (200, 190, 156, 197), (185, 188, 165, 157), (161, 155, 148), (161, 163, 155), (198, 185, 157, 197), (182, 181, 150, 151), (184, 183, 151, 150), (179, 178, 146), (178, 189, 165, 146), (188, 187, 146, 165), (154, 161, 148), (160, 148, 179, 187), (173, 152, 182, 190), (171, 153, 183, 184), (196, 159, 185, 198), (166, 158, 186, 189), (162, 154, 148), (167, 160, 187, 188), (167, 159, 97), (159, 167, 188, 185), (155, 166, 189, 178), (153, 172, 180, 183), (199, 173, 190, 200), (158, 199, 200, 186), (152, 170, 181, 182), (149, 174, 194, 193), (175, 149, 193, 195), (172, 196, 198, 180), (193, 194, 147), (164, 162, 160), (187, 179, 146), (190, 182, 151, 156), (195, 193, 147), (192, 195, 147), (174, 176, 191, 194), (177, 175, 195, 192), (194, 191, 147), (204, 184, 150, 205), (191, 204, 205, 147), (201, 192, 147, 205), (203, 177, 192, 201), (181, 201, 205, 150), (176, 202, 204, 191), (180, 198, 197, 156), (202, 171, 184, 204), (186, 200, 197, 157), (104, 121, 196, 172), (108, 110, 174), (107, 93, 149), (98, 126, 199, 158), (175, 107, 149), (90, 100, 161), (105, 94, 152, 173), (161, 100, 163), (99, 90, 162), (106, 104, 172, 153), (126, 105, 173, 199), (166, 155, 163), (121, 97, 159, 196), (98, 168, 102), (92, 99, 164), (90, 154, 162), (154, 90, 161), (163, 91, 131), (168, 131, 102), (158, 166, 98), (96, 98, 102), (94, 103, 170, 152), (89, 106, 153, 171), (97, 95, 101), (127, 101, 80, 139), (103, 134, 203, 170), (93, 108, 149), (111, 119, 175, 177), (135, 89, 171, 202), (108, 174, 149), (109, 107, 175), (119, 109, 175), (120, 112, 176, 174), (110, 120, 174), (112, 135, 202, 176), (134, 111, 177, 203), (170, 203, 201, 181), (127, 92, 164), (168, 166, 163), (101, 127, 169), (169, 127, 164), (168, 163, 131), (160, 167, 164), (169, 167, 97), (167, 169, 164), (100, 91, 163), (99, 162, 164), (137, 96, 83, 142), (95, 136, 141, 82), (124, 132, 145, 88), (118, 113, 86, 133), (130, 124, 88, 84), (125, 128, 85, 143), (115, 114, 138, 87), (169, 97, 101), (102, 131, 140, 81), (101, 95, 82, 80), (96, 102, 81, 83)])
me_cube_003.polygons.foreach_set('use_smooth', [0, 0, 0, 0, 0, 0, 0, 0, 0, 0, 0, 0, 0, 0, 0, 0, 0, 0, 0, 0, 0, 0, 0, 0, 0, 0, 0, 0, 0, 0, 0, 0, 0, 0, 0, 0, 0, 0, 0, 0, 0, 0, 0, 0, 0, 0, 0, 0, 0, 0, 1, 1, 1, 1, 1, 1, 1, 1, 1, 1, 1, 1, 1, 1, 1, 1, 1, 1, 1, 1, 1, 1, 1, 1, 1, 1, 1, 1, 1, 1, 1, 1, 1, 1, 1, 1, 1, 1, 1, 1, 1, 1, 1, 1, 1, 1, 1, 1, 1, 1, 1, 1, 1, 1, 1, 1, 1, 1, 1, 1, 1, 1, 1, 1, 1, 1, 1, 1, 1, 1, 1, 1, 1, 1, 1, 1, 1, 1, 1, 1, 1, 1, 1, 1, 1, 1, 1, 1, 1, 1, 1, 1, 1, 1, 1, 1, 1, 1, 1, 1, 1, 1, 1, 1, 1, 1, 1, 1, 1, 1, 1, 1, 1, 1, 1, 1, 1, 1, 1, 1, 1, 1])
_uv = me_cube_003.uv_layers.new(name='UVMap')
_uv.uv.foreach_set('vector', [0.9393, 0.3193, 0.9393, 0.337, 0.9252, 0.3491, 0.9252, 0.3193, 0.9034, 0.2294, 0.9034, 0.2294, 0.9034, 0.2439, 0.9034, 0.2439, 0.6935, 0.2181, 0.6935, 0.2439, 0.8348, 0.2439, 0.9393, 0.3015, 0.9393, 0.3193, 0.9252, 0.3193, 0.9252, 0.2894, 0.0526, 0.3193, 0.0526, 0.3378, 0.03605, 0.3193, 0.3541, 0.2181, 0.298, 0.2181, 0.298, 0.2294, 0.3541, 0.2294, 0.07076, 0.2922, 0.07076, 0.2991, 0.07076, 0.3193, 0.0526, 0.3193, 0.0526, 0.3007, 0.1164, 0.2294, 0.07076, 0.2294, 0.07076, 0.2439, 0.1164, 0.2439, 0.07076, 0.2294, 0.07076, 0.2294, 0.07076, 0.2439, 0.07076, 0.2439, 0.6935, 0.2181, 0.8348, 0.2181, 0.8348, 0.2439, 0.07076, 0.2294, 0.1164, 0.2294, 0.1164, 0.2439, 0.07076, 0.2439, 0.298, 0.2294, 0.3541, 0.2294, 0.3541, 0.2439, 0.298, 0.2439, 0.1164, 0.2294, 0.1164, 0.2294, 0.1164, 0.2439, 0.1164, 0.2439, 0.298, 0.2181, 0.3541, 0.2181, 0.3541, 0.2294, 0.298, 0.2294, 0.07076, 0.2294, 0.07076, 0.2294, 0.07076, 0.2439, 0.07076, 0.2439, 0.6935, 0.2181, 0.8348, 0.2439, 0.6935, 0.2439, 0.3541, 0.2294, 0.298, 0.2294, 0.298, 0.2439, 0.3541, 0.2439, 0.0526, 0.3007, 0.0526, 0.3193, 0.03605, 0.3193, 0.07076, 0.3193, 0.07076, 0.3394, 0.07076, 0.3463, 0.0526, 0.3378, 0.0526, 0.3193, 0.6935, 0.2181, 0.6935, 0.2181, 0.6935, 0.2294, 0.1164, 0.3394, 0.1164, 0.3556, 0.07076, 0.3463, 0.07076, 0.3394, 0.9486, 0.3193, 0.9393, 0.3193, 0.9393, 0.3015, 0.9486, 0.3193, 0.9393, 0.337, 0.9393, 0.3193, 0.8348, 0.2704, 0.8348, 0.287, 0.6935, 0.287, 0.6935, 0.2676, 0.9034, 0.2181, 0.9034, 0.2181, 0.9034, 0.2294, 0.9034, 0.2294, 0.3541, 0.2181, 0.3541, 0.2181, 0.3541, 0.2294, 0.3541, 0.2294, 0.1164, 0.2829, 0.1164, 0.2991, 0.07076, 0.2991, 0.07076, 0.2922, 0.298, 0.2294, 0.298, 0.2294, 0.298, 0.2439, 0.298, 0.2439, 0.8348, 0.2181, 0.8348, 0.2181, 0.8348, 0.2294, 0.298, 0.2294, 0.298, 0.2294, 0.298, 0.2439, 0.298, 0.2439, 0.3541, 0.2181, 0.3541, 0.2181, 0.3541, 0.2294, 0.3541, 0.2294, 0.9252, 0.2894, 0.9252, 0.3193, 0.9034, 0.3193, 0.9034, 0.2805, 0.3541, 0.2676, 0.3541, 0.2769, 0.298, 0.2769, 0.298, 0.2714, 0.9034, 0.2181, 0.9034, 0.2181, 0.9034, 0.2294, 0.9034, 0.2294, 0.9252, 0.3193, 0.9252, 0.3491, 0.9034, 0.358, 0.9034, 0.3193, 0.3541, 0.3616, 0.3541, 0.3709, 0.298, 0.3671, 0.298, 0.3616, 0.298, 0.2181, 0.298, 0.2181, 0.298, 0.2294, 0.298, 0.2294, 0.8348, 0.2181, 0.8348, 0.2181, 0.8348, 0.2294, 0.1164, 0.2294, 0.1164, 0.2294, 0.1164, 0.2439, 0.1164, 0.2439, 0.298, 0.2181, 0.298, 0.2181, 0.298, 0.2294, 0.298, 0.2294, 0.3541, 0.2294, 0.3541, 0.2294, 0.3541, 0.2439, 0.3541, 0.2439, 0.3541, 0.2294, 0.3541, 0.2294, 0.3541, 0.2439, 0.3541, 0.2439, 0.9034, 0.2294, 0.9034, 0.2294, 0.9034, 0.2439, 0.9034, 0.2439, 0.8348, 0.2181, 0.6935, 0.2181, 0.8348, 0.2439, 0.6935, 0.2181, 0.6935, 0.2181, 0.6935, 0.2294, 0.8348, 0.3515, 0.8348, 0.3681, 0.6935, 0.3709, 0.6935, 0.3515, 0.8348, 0.2294, 0.8348, 0.2181, 0.8348, 0.2439, 0.8348, 0.2439, 0.6935, 0.2181, 0.6935, 0.2294, 0.6935, 0.2439, 0.6935, 0.2439, 0.6935, 0.2294, 0.6935, 0.2181, 0.6935, 0.2439, 0.6935, 0.2439, 0.8348, 0.2181, 0.8348, 0.2294, 0.8348, 0.2439, 0.8348, 0.2439, 0.3541, 0.1493, 0.4998, 0.1493, 0.4998, 0.1606, 0.3541, 0.1606, 0.4998, 0.1493, 0.6935, 0.1493, 0.6935, 0.1606, 0.4998, 0.1606, 0.9034, 0.1493, 0.8808, 0.1493, 0.8808, 0.1606, 0.9034, 0.1606, 0.4998, 0.1493, 0.3541, 0.1493, 0.3541, 0.1606, 0.4998, 0.1606, 0.6935, 0.1493, 0.4998, 0.1493, 0.4998, 0.1606, 0.6935, 0.1606, 0.4998, 0.1606, 0.3541, 0.1606, 0.3541, 0.1751, 0.4998, 0.1751, 0.9034, 0.1606, 0.8808, 0.1606, 0.8808, 0.1751, 0.9034, 0.1751, 0.8808, 0.1493, 0.8348, 0.1493, 0.8348, 0.1606, 0.8808, 0.1606, 0.8808, 0.1493, 0.9034, 0.1493, 0.9034, 0.1606, 0.8808, 0.1606, 0.8348, 0.1493, 0.8808, 0.1493, 0.8808, 0.1606, 0.8348, 0.1606, 0.2407, 0.1493, 0.298, 0.1493, 0.298, 0.1606, 0.2407, 0.1606, 0.298, 0.1493, 0.2407, 0.1493, 0.2407, 0.1606, 0.298, 0.1606, 0.3541, 0.1606, 0.4998, 0.1606, 0.4998, 0.1751, 0.3541, 0.1751, 0.07076, 0.08653, 0.0526, 0.1164, 0.05744, 0.08653, 0.4998, 0.04594, 0.3541, 0.04594, 0.3541, 0.031, 0.4998, 0.031, 0.162, 0.04594, 0.2407, 0.04594, 0.2407, 0.031, 0.162, 0.031, 0.05744, 0.06087, 0.07076, 0.06087, 0.07076, 0.04594, 0.05744, 0.04594, 0.162, 0.08653, 0.162, 0.1164, 0.2407, 0.1164, 0.298, 0.04594, 0.3541, 0.04594, 0.3541, 0.031, 0.298, 0.031, 0.2407, 0.04594, 0.162, 0.04594, 0.162, 0.031, 0.2407, 0.031, 0.0526, 0.1164, 0.07076, 0.08653, 0.05744, 0.08653, 0.0526, 0.1164, 0.07076, 0.1164, 0.07076, 0.08653, 0.298, 0.04594, 0.2407, 0.04594, 0.2407, 0.031, 0.298, 0.031, 0.4998, 0.04594, 0.6935, 0.04594, 0.6935, 0.031, 0.4998, 0.031, 0.6935, 0.04594, 0.4998, 0.04594, 0.4998, 0.031, 0.6935, 0.031, 0.05744, 0.04594, 0.07076, 0.04594, 0.07076, 0.031, 0.07076, 0.04594, 0.162, 0.04594, 0.162, 0.031, 0.07076, 0.031, 0.162, 0.04594, 0.07076, 0.04594, 0.07076, 0.031, 0.162, 0.031, 0.04574, 0.1164, 0.0526, 0.1164, 0.05744, 0.08653, 0.07076, 0.06087, 0.05744, 0.06087, 0.05744, 0.04594, 0.07076, 0.04594, 0.3541, 0.06087, 0.4998, 0.06087, 0.4998, 0.04594, 0.3541, 0.04594, 0.6935, 0.06087, 0.4998, 0.06087, 0.4998, 0.04594, 0.6935, 0.04594, 0.298, 0.06087, 0.2407, 0.06087, 0.2407, 0.04594, 0.298, 0.04594, 0.162, 0.06087, 0.2407, 0.06087, 0.2407, 0.04594, 0.162, 0.04594, 0.0526, 0.1164, 0.04574, 0.1164, 0.05744, 0.08653, 0.162, 0.06087, 0.07076, 0.06087, 0.07076, 0.04594, 0.162, 0.04594, 0.162, 0.08653, 0.2407, 0.08653, 0.2407, 0.1164, 0.2407, 0.06087, 0.162, 0.06087, 0.162, 0.04594, 0.2407, 0.04594, 0.07076, 0.06087, 0.162, 0.06087, 0.162, 0.04594, 0.07076, 0.04594, 0.4998, 0.06087, 0.3541, 0.06087, 0.3541, 0.04594, 0.4998, 0.04594, 0.298, 0.06087, 0.3541, 0.06087, 0.3541, 0.04594, 0.298, 0.04594, 0.2407, 0.06087, 0.298, 0.06087, 0.298, 0.04594, 0.2407, 0.04594, 0.4998, 0.06087, 0.6935, 0.06087, 0.6935, 0.04594, 0.4998, 0.04594, 0.926, 0.06087, 0.9151, 0.06087, 0.903, 0.04594, 0.9121, 0.04594, 0.9151, 0.06087, 0.926, 0.06087, 0.9121, 0.04594, 0.903, 0.04594, 0.3541, 0.06087, 0.298, 0.06087, 0.298, 0.04594, 0.3541, 0.04594, 0.9121, 0.04594, 0.903, 0.04594, 0.8808, 0.031, 0.07076, 0.1164, 0.0526, 0.1164, 0.07076, 0.08653, 0.07076, 0.04594, 0.05744, 0.04594, 0.07076, 0.031, 0.3541, 0.04594, 0.4998, 0.04594, 0.4998, 0.031, 0.3541, 0.031, 0.903, 0.04594, 0.9121, 0.04594, 0.8808, 0.031, 0.8808, 0.04594, 0.903, 0.04594, 0.8808, 0.031, 0.9151, 0.06087, 0.8808, 0.06087, 0.8808, 0.04594, 0.903, 0.04594, 0.8808, 0.06087, 0.9151, 0.06087, 0.903, 0.04594, 0.8808, 0.04594, 0.903, 0.04594, 0.8808, 0.04594, 0.8808, 0.031, 0.8348, 0.04594, 0.6935, 0.04594, 0.6935, 0.031, 0.8348, 0.031, 0.8808, 0.04594, 0.8348, 0.04594, 0.8348, 0.031, 0.8808, 0.031, 0.8348, 0.04594, 0.8808, 0.04594, 0.8808, 0.031, 0.8348, 0.031, 0.8348, 0.06087, 0.8808, 0.06087, 0.8808, 0.04594, 0.8348, 0.04594, 0.6935, 0.04594, 0.8348, 0.04594, 0.8348, 0.031, 0.6935, 0.031, 0.8808, 0.06087, 0.8348, 0.06087, 0.8348, 0.04594, 0.8808, 0.04594, 0.3541, 0.04594, 0.298, 0.04594, 0.298, 0.031, 0.3541, 0.031, 0.8348, 0.06087, 0.6935, 0.06087, 0.6935, 0.04594, 0.8348, 0.04594, 0.2407, 0.04594, 0.298, 0.04594, 0.298, 0.031, 0.2407, 0.031, 0.3541, 0.1164, 0.298, 0.1164, 0.298, 0.08653, 0.3541, 0.08653, 0.9393, 0.1164, 0.9252, 0.1164, 0.9151, 0.08653, 0.9393, 0.1164, 0.9486, 0.1164, 0.926, 0.08653, 0.2407, 0.1164, 0.298, 0.1164, 0.298, 0.08653, 0.2407, 0.08653, 0.9151, 0.08653, 0.9393, 0.1164, 0.926, 0.08653, 0.03605, 0.1606, 0.0526, 0.1606, 0.0526, 0.1493, 0.3541, 0.1164, 0.4998, 0.1164, 0.4998, 0.08653, 0.3541, 0.08653, 0.0526, 0.1493, 0.0526, 0.1606, 0.07076, 0.1493, 0.0526, 0.1606, 0.03605, 0.1606, 0.0526, 0.1493, 0.4998, 0.1164, 0.3541, 0.1164, 0.3541, 0.08653, 0.4998, 0.08653, 0.298, 0.1164, 0.3541, 0.1164, 0.3541, 0.08653, 0.298, 0.08653, 0.162, 0.08653, 0.07076, 0.08653, 0.07076, 0.1164, 0.298, 0.1164, 0.2407, 0.1164, 0.2407, 0.08653, 0.298, 0.08653, 0.2407, 0.1493, 0.162, 0.1493, 0.2044, 0.1606, 0.07076, 0.1606, 0.0526, 0.1606, 0.07076, 0.1493, 0.03605, 0.1606, 0.04574, 0.1493, 0.0526, 0.1493, 0.04574, 0.1493, 0.03605, 0.1606, 0.0526, 0.1493, 0.07076, 0.1493, 0.07076, 0.1606, 0.1164, 0.1606, 0.162, 0.1493, 0.1164, 0.1606, 0.2044, 0.1606, 0.2407, 0.08653, 0.162, 0.08653, 0.2407, 0.1164, 0.2407, 0.1606, 0.2407, 0.1493, 0.2044, 0.1606, 0.4998, 0.1164, 0.6935, 0.1164, 0.6935, 0.08653, 0.4998, 0.08653, 0.6935, 0.1164, 0.4998, 0.1164, 0.4998, 0.08653, 0.6935, 0.08653, 0.2407, 0.1493, 0.2407, 0.1606, 0.2044, 0.1606, 0.1164, 0.1606, 0.2044, 0.1606, 0.2044, 0.1751, 0.1164, 0.1751, 0.6935, 0.1164, 0.8348, 0.1164, 0.8348, 0.08653, 0.6935, 0.08653, 0.9486, 0.1164, 0.9393, 0.1164, 0.926, 0.08653, 0.8808, 0.1164, 0.9034, 0.1164, 0.9151, 0.08653, 0.8808, 0.08653, 0.8348, 0.1164, 0.6935, 0.1164, 0.6935, 0.08653, 0.8348, 0.08653, 0.9393, 0.1164, 0.9151, 0.08653, 0.926, 0.08653, 0.9252, 0.1164, 0.9393, 0.1164, 0.9151, 0.08653, 0.9034, 0.1164, 0.9252, 0.1164, 0.9151, 0.08653, 0.9034, 0.1164, 0.8808, 0.1164, 0.8808, 0.08653, 0.9151, 0.08653, 0.9252, 0.1164, 0.9034, 0.1164, 0.9151, 0.08653, 0.8808, 0.1164, 0.8348, 0.1164, 0.8348, 0.08653, 0.8808, 0.08653, 0.8348, 0.1164, 0.8808, 0.1164, 0.8808, 0.08653, 0.8348, 0.08653, 0.6935, 0.06087, 0.8348, 0.06087, 0.8348, 0.04594, 0.6935, 0.04594, 0.1164, 0.1606, 0.07076, 0.1606, 0.07076, 0.1493, 0.162, 0.1164, 0.162, 0.08653, 0.07076, 0.1164, 0.2044, 0.1606, 0.1164, 0.1606, 0.162, 0.1493, 0.162, 0.1493, 0.1164, 0.1606, 0.07076, 0.1493, 0.162, 0.1493, 0.07076, 0.1493, 0.1164, 0.1606, 0.07076, 0.08653, 0.162, 0.08653, 0.07076, 0.1164, 0.162, 0.1164, 0.162, 0.08653, 0.2407, 0.1164, 0.162, 0.08653, 0.162, 0.1164, 0.07076, 0.1164, 0.0526, 0.1606, 0.07076, 0.1606, 0.07076, 0.1493, 0.0526, 0.1606, 0.0526, 0.1493, 0.07076, 0.1493, 0.298, 0.1606, 0.2407, 0.1606, 0.2407, 0.1751, 0.298, 0.1751, 0.2407, 0.1606, 0.298, 0.1606, 0.298, 0.1751, 0.2407, 0.1751, 0.8808, 0.1606, 0.9034, 0.1606, 0.9034, 0.1751, 0.8808, 0.1751, 0.4998, 0.1606, 0.6935, 0.1606, 0.6935, 0.1751, 0.4998, 0.1751, 0.8348, 0.1606, 0.8808, 0.1606, 0.8808, 0.1751, 0.8348, 0.1751, 0.8808, 0.1606, 0.8348, 0.1606, 0.8348, 0.1751, 0.8808, 0.1751, 0.6935, 0.1606, 0.4998, 0.1606, 0.4998, 0.1751, 0.6935, 0.1751, 0.162, 0.1493, 0.2407, 0.1493, 0.2044, 0.1606, 0.2044, 0.1606, 0.1164, 0.1606, 0.1164, 0.1751, 0.2044, 0.1751, 0.2044, 0.1606, 0.2407, 0.1606, 0.2407, 0.1751, 0.2044, 0.1751, 0.2407, 0.1606, 0.2044, 0.1606, 0.2044, 0.1751, 0.2407, 0.1751])
me_cube_003.materials.append(mat_material_texture)
me_cube_003.use_remesh_preserve_volume = False
me_cube_003.use_remesh_preserve_attributes = False
me_cube_003.use_mirror_vertex_groups = False
me_cube_003.update()

# ---- objects
ob_deck = bpy.data.objects.new('Deck', me_cube_010)
ob_superstructure = bpy.data.objects.new('Superstructure', me_cube_009)
ob_hull = bpy.data.objects.new('Hull', me_cube_003)

# ---- transforms, parenting, visibility, modifiers, constraints
ob_deck.location = (0.0, 0.0, 0.0)
ob_deck.lineart.crease_threshold = 0.0
ob_superstructure.location = (0.0, 0.0, 0.0)
ob_superstructure.lineart.crease_threshold = 0.0
ob_hull.location = (0.0, 0.0, 0.0)
ob_hull.lineart.crease_threshold = 0.0

# ---- collection membership
col_collection_1.objects.link(ob_deck)
col_collection_1.objects.link(ob_superstructure)
col_collection_1.objects.link(ob_hull)

# ---- scene / render settings (as saved in the file)
scene.frame_start = 1; scene.frame_end = 250; scene.frame_set(1)
scene.render.engine = 'BLENDER_EEVEE_NEXT'
scene.render.image_settings.compression = 90
scene.render.resolution_percentage = 50
scene.render.dither_intensity = 0.0
scene.cycles.use_denoising = False
scene.cycles.samples = 10
scene.cycles.sampling_pattern = 'TABULATED_SOBOL'
scene.cycles.light_sampling_threshold = 0.0
scene.cycles.use_adaptive_sampling = False
scene.cycles.use_light_tree = False
scene.cycles.blur_glossy = 0.0
scene.cycles.volume_bounces = 1
scene.cycles.pixel_filter_type = 'GAUSSIAN'
scene.cycles.sample_clamp_indirect = 0.0
scene.view_settings.view_transform = 'Standard'
bpy.context.view_layer.update()

# ---- added for rendering (the .blend has no active camera and no usable light): camera, sun
cam_auto = bpy.data.cameras.new('AutoCamera')
cam_auto.lens = 50.0
cam_auto.sensor_width = 36.0
cam_auto.clip_end = 3847.3
ob_auto_camera = bpy.data.objects.new('AutoCamera', cam_auto)
scene.collection.objects.link(ob_auto_camera)
ob_auto_camera.location = (219.27, -262.414, 192.426)
ob_auto_camera.rotation_euler = (1.09748, -7.21219e-08, 0.694738)
scene.camera = ob_auto_camera
light_auto_sun = bpy.data.lights.new('AutoSun', 'SUN')
light_auto_sun.energy = 3.0
light_auto_sun.angle = 0.0523599
ob_auto_sun = bpy.data.objects.new('AutoSun', light_auto_sun)
scene.collection.objects.link(ob_auto_sun)
ob_auto_sun.rotation_euler = (0.872665, 0.174533, 0.523599)
bpy.context.view_layer.update()
